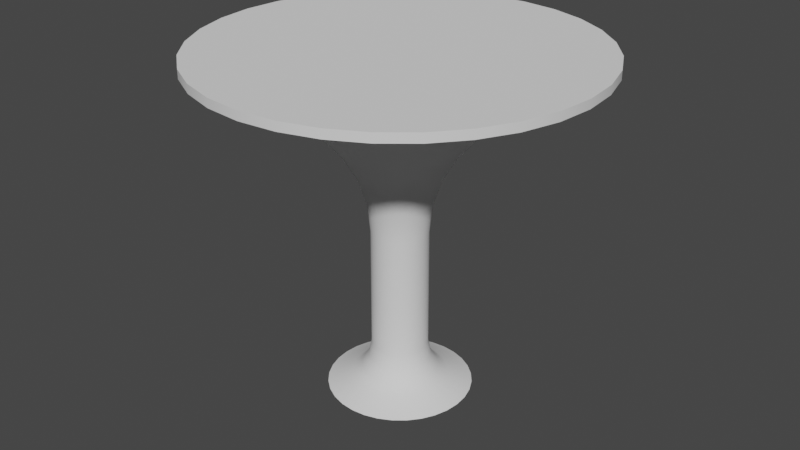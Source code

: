 # Source: roundtable.blend  (saved by Blender 2.90.8; exported with 4.5.12 LTS)
import bpy
from mathutils import Matrix  # noqa: F401  (used for matrix-valued properties, if any)

bpy.ops.wm.read_factory_settings(use_empty=True)
scene = bpy.context.scene
scene.name = 'Scene'

# ---- collections
col_collection = bpy.data.collections.new('Collection'); scene.collection.children.link(col_collection)

# ---- node groups
ng_auto_smooth = bpy.data.node_groups.new('Auto Smooth', 'GeometryNodeTree')
_s = ng_auto_smooth.interface.new_socket(name='Geometry', in_out='OUTPUT', socket_type='NodeSocketGeometry')
_s = ng_auto_smooth.interface.new_socket(name='Geometry', in_out='INPUT', socket_type='NodeSocketGeometry')
_s = ng_auto_smooth.interface.new_socket(name='Angle', in_out='INPUT', socket_type='NodeSocketFloat')
_s.subtype = 'ANGLE'
_s.min_value = 0.0
_s.max_value = 3.142
ng_auto_smooth.is_modifier = True
_N = ng_auto_smooth.nodes; _L = ng_auto_smooth.links
n0 = _N.new('NodeGroupOutput'); n0.name = 'Group Output'; n0.location = (480, -100)
n1 = _N.new('NodeGroupInput'); n1.name = 'Group Input'; n1.location = (-420, -300)
n2 = _N.new('NodeGroupInput'); n2.name = 'Group Input.001'; n2.location = (-60, -100)
n3 = _N.new('GeometryNodeSetShadeSmooth'); n3.name = 'Set Shade Smooth'; n3.location = (120, -100)
n3.domain = 'EDGE'
n4 = _N.new('GeometryNodeSetShadeSmooth'); n4.name = 'Set Shade Smooth.001'; n4.location = (300, -100)
n5 = _N.new('GeometryNodeInputMeshEdgeAngle'); n5.name = 'Edge Angle'; n5.location = (-420, -220)
n6 = _N.new('GeometryNodeInputEdgeSmooth'); n6.name = 'Is Edge Smooth'; n6.location = (-60, -160)
n7 = _N.new('GeometryNodeInputShadeSmooth'); n7.name = 'Is Face Smooth'; n7.location = (-240, -340)
n8 = _N.new('FunctionNodeBooleanMath'); n8.name = 'Boolean Math'; n8.location = (-60, -220)
n9 = _N.new('FunctionNodeCompare'); n9.name = 'Compare'; n9.location = (-240, -180)
n9.operation = 'LESS_EQUAL'
_L.new(n5.outputs[0], n9.inputs[0])
_L.new(n4.outputs[0], n0.inputs[0])
_L.new(n1.outputs[1], n9.inputs[1])
_L.new(n9.outputs[0], n8.inputs[0])
_L.new(n7.outputs[0], n8.inputs[1])
_L.new(n2.outputs[0], n3.inputs[0])
_L.new(n6.outputs[0], n3.inputs[1])
_L.new(n3.outputs[0], n4.inputs[0])
_L.new(n8.outputs[0], n3.inputs[2])
n0.is_active_output = True

# ---- world
world_world = bpy.data.worlds.new('World'); scene.world = world_world
world_world.use_nodes = True; world_world.node_tree.nodes.clear()
_N = world_world.node_tree.nodes; _L = world_world.node_tree.links
n0 = _N.new('ShaderNodeOutputWorld'); n0.name = 'World Output'; n0.location = (300, 300)
n1 = _N.new('ShaderNodeBackground'); n1.name = 'Background'; n1.location = (10, 300)
n1.inputs[0].default_value = (0.05088, 0.05088, 0.05088, 1.0)
_L.new(n1.outputs[0], n0.inputs[0])
n0.is_active_output = True
world_world.color = (0.05088, 0.05088, 0.05088)
world_world.use_sun_shadow = False
world_world.sun_shadow_jitter_overblur = 0.0

# ---- meshes
me_cylinder = bpy.data.meshes.new('Cylinder')
me_cylinder.from_pydata([(3.728e-08, 0.3765, 0.0), (0.0, 1.0, 1.796), (0.07345, 0.3693, 0.0), (0.1951, 0.9808, 1.796), (0.1441, 0.3478, 0.0), (0.3827, 0.9239, 1.796), (0.2092, 0.3131, 0.0), (0.5556, 0.8315, 1.796), (0.2662, 0.2662, 0.0), (0.7071, 0.7071, 1.796), (0.3131, 0.2092, 0.0), (0.8315, 0.5556, 1.796), (0.3478, 0.1441, 0.0), (0.9239, 0.3827, 1.796), (0.3693, 0.07345, 0.0), (0.9808, 0.1951, 1.796), (0.3765, 2.071e-07, 0.0), (1.0, 7.55e-08, 1.796), (0.3693, -0.07345, 0.0), (0.9808, -0.1951, 1.796), (0.3478, -0.1441, 0.0), (0.9239, -0.3827, 1.796), (0.3131, -0.2092, 0.0), (0.8315, -0.5556, 1.796), (0.2662, -0.2662, 0.0), (0.7071, -0.7071, 1.796), (0.2092, -0.3131, 0.0), (0.5556, -0.8315, 1.796), (0.1441, -0.3478, 0.0), (0.3827, -0.9239, 1.796), (0.07345, -0.3693, 0.0), (0.1951, -0.9808, 1.796), (-8.54e-08, -0.3765, 0.0), (-3.258e-07, -1.0, 1.796), (-0.07345, -0.3693, 0.0), (-0.1951, -0.9808, 1.796), (-0.1441, -0.3478, 0.0), (-0.3827, -0.9239, 1.796), (-0.2092, -0.313, 0.0), (-0.5556, -0.8315, 1.796), (-0.2662, -0.2662, 0.0), (-0.7071, -0.7071, 1.796), (-0.3131, -0.2092, 0.0), (-0.8315, -0.5556, 1.796), (-0.3478, -0.1441, 0.0), (-0.9239, -0.3827, 1.796), (-0.3693, -0.07345, 0.0), (-0.9808, -0.1951, 1.796), (-0.3765, 5.422e-07, 0.0), (-1.0, 9.656e-07, 1.796), (-0.3693, 0.07345, 0.0), (-0.9808, 0.1951, 1.796), (-0.3478, 0.1441, 0.0), (-0.9239, 0.3827, 1.796), (-0.3131, 0.2092, 0.0), (-0.8315, 0.5556, 1.796), (-0.2662, 0.2662, 0.0), (-0.7071, 0.7071, 1.796), (-0.2092, 0.3131, 0.0), (-0.5556, 0.8315, 1.796), (-0.1441, 0.3478, 0.0), (-0.3827, 0.9239, 1.796), (-0.07345, 0.3693, 0.0), (-0.1951, 0.9808, 1.796), (-8.078e-09, 0.1459, 0.5), (0.0, 1.0, 1.75), (0.1951, 0.9808, 1.75), (0.02846, 0.1431, 0.5), (0.3827, 0.9239, 1.75), (0.05583, 0.1348, 0.5), (0.5556, 0.8315, 1.75), (0.08106, 0.1213, 0.5), (0.7071, 0.7071, 1.75), (0.1032, 0.1032, 0.5), (0.8315, 0.5556, 1.75), (0.1213, 0.08106, 0.5), (0.9239, 0.3827, 1.75), (0.1348, 0.05584, 0.5), (0.9808, 0.1951, 1.75), (0.1431, 0.02846, 0.5), (1.0, 7.55e-08, 1.75), (0.1459, 1.983e-07, 0.5), (0.9808, -0.1951, 1.75), (0.1431, -0.02846, 0.5), (0.9239, -0.3827, 1.75), (0.1348, -0.05583, 0.5), (0.8315, -0.5556, 1.75), (0.1213, -0.08106, 0.5), (0.7071, -0.7071, 1.75), (0.1032, -0.1032, 0.5), (0.5556, -0.8315, 1.75), (0.08106, -0.1213, 0.5), (0.3827, -0.9239, 1.75), (0.05583, -0.1348, 0.5), (0.1951, -0.9808, 1.75), (0.02846, -0.1431, 0.5), (-3.258e-07, -1.0, 1.75), (-5.562e-08, -0.1459, 0.5), (-0.1951, -0.9808, 1.75), (-0.02846, -0.1431, 0.5), (-0.3827, -0.9239, 1.75), (-0.05583, -0.1348, 0.5), (-0.5556, -0.8315, 1.75), (-0.08106, -0.1213, 0.5), (-0.7071, -0.7071, 1.75), (-0.1032, -0.1032, 0.5), (-0.8315, -0.5556, 1.75), (-0.1213, -0.08106, 0.5), (-0.9239, -0.3827, 1.75), (-0.1348, -0.05583, 0.5), (-0.9808, -0.1951, 1.75), (-0.1431, -0.02846, 0.5), (-1.0, 9.656e-07, 1.75), (-0.1459, 3.281e-07, 0.5), (-0.9808, 0.1951, 1.75), (-0.1431, 0.02846, 0.5), (-0.9239, 0.3827, 1.75), (-0.1348, 0.05584, 0.5), (-0.8315, 0.5556, 1.75), (-0.1213, 0.08106, 0.5), (-0.7071, 0.7071, 1.75), (-0.1032, 0.1032, 0.5), (-0.5556, 0.8315, 1.75), (-0.08106, 0.1213, 0.5), (-0.3827, 0.9239, 1.75), (-0.05583, 0.1348, 0.5), (-0.1951, 0.9808, 1.75), (-0.02846, 0.1431, 0.5), (-3.36e-09, 0.8196, 1.692), (-8.078e-09, 0.1459, 0.8707), (-5.586e-09, 0.6855, 1.634), (-8.049e-09, 0.5447, 1.547), (-8.946e-09, 0.4068, 1.435), (-9.258e-09, 0.2913, 1.305), (-9.26e-09, 0.2089, 1.163), (-8.105e-09, 0.1613, 1.016), (0.02846, 0.1431, 0.8707), (0.1599, 0.8039, 1.692), (0.03147, 0.1582, 1.016), (0.04075, 0.2049, 1.163), (0.05683, 0.2857, 1.305), (0.07936, 0.399, 1.435), (0.1063, 0.5342, 1.547), (0.1337, 0.6723, 1.634), (0.05583, 0.1348, 0.8707), (0.3137, 0.7572, 1.692), (0.06173, 0.149, 1.016), (0.07994, 0.193, 1.163), (0.1115, 0.2691, 1.305), (0.1557, 0.3758, 1.435), (0.2084, 0.5032, 1.547), (0.2623, 0.6333, 1.634), (0.08106, 0.1213, 0.8707), (0.4554, 0.6815, 1.692), (0.08961, 0.1341, 1.016), (0.1161, 0.1737, 1.163), (0.1618, 0.2422, 1.305), (0.226, 0.3382, 1.435), (0.3026, 0.4529, 1.547), (0.3808, 0.57, 1.634), (0.1032, 0.1032, 0.8707), (0.5796, 0.5796, 1.692), (0.1141, 0.1141, 1.016), (0.1477, 0.1477, 1.163), (0.206, 0.206, 1.305), (0.2876, 0.2876, 1.435), (0.3851, 0.3851, 1.547), (0.4847, 0.4847, 1.634), (0.1213, 0.08106, 0.8707), (0.6815, 0.4554, 1.692), (0.1341, 0.08961, 1.016), (0.1737, 0.1161, 1.163), (0.2422, 0.1618, 1.305), (0.3382, 0.226, 1.435), (0.4529, 0.3026, 1.547), (0.57, 0.3808, 1.634), (0.1348, 0.05584, 0.8707), (0.7572, 0.3137, 1.692), (0.149, 0.06173, 1.016), (0.193, 0.07994, 1.163), (0.2691, 0.1115, 1.305), (0.3758, 0.1557, 1.435), (0.5032, 0.2084, 1.547), (0.6333, 0.2623, 1.634), (0.1431, 0.02846, 0.8707), (0.8039, 0.1599, 1.692), (0.1582, 0.03147, 1.016), (0.2049, 0.04075, 1.163), (0.2857, 0.05683, 1.305), (0.399, 0.07936, 1.435), (0.5342, 0.1063, 1.547), (0.6723, 0.1337, 1.634), (0.1459, 1.983e-07, 0.8707), (0.8196, 9.94e-08, 1.692), (0.1613, 1.956e-07, 1.016), (0.2089, 1.869e-07, 1.163), (0.2913, 1.744e-07, 1.305), (0.4068, 1.569e-07, 1.435), (0.5447, 1.362e-07, 1.547), (0.6855, 1.171e-07, 1.634), (0.1431, -0.02846, 0.8707), (0.8039, -0.1599, 1.692), (0.1582, -0.03147, 1.016), (0.2049, -0.04075, 1.163), (0.2857, -0.05683, 1.305), (0.399, -0.07936, 1.435), (0.5342, -0.1063, 1.547), (0.6723, -0.1337, 1.634), (0.1348, -0.05583, 0.8707), (0.7572, -0.3137, 1.692), (0.149, -0.06173, 1.016), (0.193, -0.07994, 1.163), (0.2691, -0.1115, 1.305), (0.3758, -0.1557, 1.435), (0.5032, -0.2084, 1.547), (0.6333, -0.2623, 1.634), (0.1213, -0.08106, 0.8707), (0.6815, -0.4554, 1.692), (0.1341, -0.08961, 1.016), (0.1737, -0.1161, 1.163), (0.2422, -0.1618, 1.305), (0.3382, -0.226, 1.435), (0.4529, -0.3026, 1.547), (0.57, -0.3808, 1.634), (0.1032, -0.1032, 0.8707), (0.5796, -0.5796, 1.692), (0.1141, -0.1141, 1.016), (0.1477, -0.1477, 1.163), (0.206, -0.206, 1.305), (0.2876, -0.2876, 1.435), (0.3851, -0.3851, 1.547), (0.4847, -0.4847, 1.634), (0.08106, -0.1213, 0.8707), (0.4554, -0.6815, 1.692), (0.08961, -0.1341, 1.016), (0.1161, -0.1737, 1.163), (0.1618, -0.2422, 1.305), (0.226, -0.3382, 1.435), (0.3026, -0.4529, 1.547), (0.3808, -0.57, 1.634), (0.05583, -0.1348, 0.8707), (0.3137, -0.7572, 1.692), (0.06173, -0.149, 1.016), (0.07994, -0.193, 1.163), (0.1115, -0.2691, 1.305), (0.1557, -0.3758, 1.435), (0.2084, -0.5032, 1.547), (0.2623, -0.6333, 1.634), (0.02846, -0.1431, 0.8707), (0.1599, -0.8039, 1.692), (0.03147, -0.1582, 1.016), (0.04075, -0.2049, 1.163), (0.05683, -0.2857, 1.305), (0.07936, -0.399, 1.435), (0.1063, -0.5342, 1.547), (0.1337, -0.6723, 1.634), (-5.562e-08, -0.1459, 0.8707), (-2.704e-07, -0.8196, 1.692), (-6.074e-08, -0.1613, 1.016), (-7.63e-08, -0.2089, 1.163), (-1.037e-07, -0.2913, 1.305), (-1.411e-07, -0.4068, 1.435), (-1.847e-07, -0.5447, 1.547), (-2.288e-07, -0.6855, 1.634), (-0.02846, -0.1431, 0.8707), (-0.1599, -0.8039, 1.692), (-0.03147, -0.1582, 1.016), (-0.04075, -0.2049, 1.163), (-0.05683, -0.2857, 1.305), (-0.07936, -0.399, 1.435), (-0.1063, -0.5342, 1.547), (-0.1337, -0.6723, 1.634), (-0.05583, -0.1348, 0.8707), (-0.3137, -0.7572, 1.692), (-0.06173, -0.149, 1.016), (-0.07994, -0.193, 1.163), (-0.1115, -0.2691, 1.305), (-0.1557, -0.3758, 1.435), (-0.2084, -0.5032, 1.547), (-0.2623, -0.6333, 1.634), (-0.08106, -0.1213, 0.8707), (-0.4554, -0.6815, 1.692), (-0.08961, -0.1341, 1.016), (-0.1161, -0.1737, 1.163), (-0.1618, -0.2422, 1.305), (-0.226, -0.3382, 1.435), (-0.3026, -0.4529, 1.547), (-0.3808, -0.57, 1.634), (-0.1032, -0.1032, 0.8707), (-0.5796, -0.5796, 1.692), (-0.1141, -0.1141, 1.016), (-0.1477, -0.1477, 1.163), (-0.206, -0.206, 1.305), (-0.2876, -0.2876, 1.435), (-0.3851, -0.3851, 1.547), (-0.4847, -0.4847, 1.634), (-0.1213, -0.08106, 0.8707), (-0.6815, -0.4554, 1.692), (-0.1341, -0.08961, 1.016), (-0.1737, -0.1161, 1.163), (-0.2422, -0.1618, 1.305), (-0.3382, -0.226, 1.435), (-0.4529, -0.3026, 1.547), (-0.57, -0.3808, 1.634), (-0.1348, -0.05583, 0.8707), (-0.7572, -0.3137, 1.692), (-0.149, -0.06173, 1.016), (-0.193, -0.07994, 1.163), (-0.2691, -0.1115, 1.305), (-0.3758, -0.1557, 1.435), (-0.5032, -0.2084, 1.547), (-0.6333, -0.2623, 1.634), (-0.1431, -0.02846, 0.8707), (-0.8039, -0.1599, 1.692), (-0.1582, -0.03147, 1.016), (-0.2049, -0.04075, 1.163), (-0.2857, -0.05683, 1.305), (-0.399, -0.07936, 1.435), (-0.5342, -0.1063, 1.547), (-0.6723, -0.1337, 1.634), (-0.1459, 3.281e-07, 0.8707), (-0.8196, 8.289e-07, 1.692), (-0.1613, 3.391e-07, 1.016), (-0.2089, 3.733e-07, 1.163), (-0.2913, 4.334e-07, 1.305), (-0.4068, 5.189e-07, 1.435), (-0.5447, 6.208e-07, 1.547), (-0.6855, 7.277e-07, 1.634), (-0.1431, 0.02846, 0.8707), (-0.8039, 0.1599, 1.692), (-0.1582, 0.03147, 1.016), (-0.2049, 0.04076, 1.163), (-0.2857, 0.05683, 1.305), (-0.399, 0.07936, 1.435), (-0.5342, 0.1063, 1.547), (-0.6723, 0.1337, 1.634), (-0.1348, 0.05584, 0.8707), (-0.7572, 0.3137, 1.692), (-0.149, 0.06173, 1.016), (-0.193, 0.07994, 1.163), (-0.2691, 0.1115, 1.305), (-0.3758, 0.1557, 1.435), (-0.5032, 0.2084, 1.547), (-0.6333, 0.2623, 1.634), (-0.1213, 0.08106, 0.8707), (-0.6815, 0.4554, 1.692), (-0.1341, 0.08961, 1.016), (-0.1737, 0.1161, 1.163), (-0.2422, 0.1618, 1.305), (-0.3382, 0.226, 1.435), (-0.4529, 0.3026, 1.547), (-0.57, 0.3808, 1.634), (-0.1032, 0.1032, 0.8707), (-0.5796, 0.5796, 1.692), (-0.1141, 0.1141, 1.016), (-0.1477, 0.1477, 1.163), (-0.206, 0.206, 1.305), (-0.2876, 0.2876, 1.435), (-0.3851, 0.3851, 1.547), (-0.4847, 0.4847, 1.634), (-0.08106, 0.1213, 0.8707), (-0.4554, 0.6815, 1.692), (-0.08961, 0.1341, 1.016), (-0.1161, 0.1737, 1.163), (-0.1618, 0.2422, 1.305), (-0.226, 0.3382, 1.435), (-0.3026, 0.4529, 1.547), (-0.3808, 0.57, 1.634), (-0.05583, 0.1348, 0.8707), (-0.3137, 0.7572, 1.692), (-0.06173, 0.149, 1.016), (-0.07994, 0.193, 1.163), (-0.1115, 0.2691, 1.305), (-0.1557, 0.3758, 1.435), (-0.2084, 0.5032, 1.547), (-0.2623, 0.6333, 1.634), (-0.02846, 0.1431, 0.8707), (-0.1599, 0.8039, 1.692), (-0.03147, 0.1582, 1.016), (-0.04075, 0.2049, 1.163), (-0.05683, 0.2857, 1.305), (-0.07936, 0.399, 1.435), (-0.1063, 0.5342, 1.547), (-0.1337, 0.6723, 1.634), (-8.078e-09, 0.1459, 0.2395), (1.217e-08, 0.2491, 0.05307), (-5.512e-09, 0.1589, 0.1645), (1.646e-09, 0.196, 0.09631), (0.0486, 0.2443, 0.05307), (0.02846, 0.1431, 0.2395), (0.03825, 0.1923, 0.09631), (0.03101, 0.1559, 0.1645), (0.09534, 0.2302, 0.05307), (0.05583, 0.1348, 0.2395), (0.07502, 0.1811, 0.09631), (0.06082, 0.1468, 0.1645), (0.1384, 0.2071, 0.05307), (0.08106, 0.1213, 0.2395), (0.1089, 0.163, 0.09631), (0.0883, 0.1322, 0.1645), (0.1762, 0.1762, 0.05307), (0.1032, 0.1032, 0.2395), (0.1386, 0.1386, 0.09631), (0.1124, 0.1124, 0.1645), (0.2071, 0.1384, 0.05307), (0.1213, 0.08106, 0.2395), (0.163, 0.1089, 0.09631), (0.1322, 0.0883, 0.1645), (0.2302, 0.09534, 0.05307), (0.1348, 0.05584, 0.2395), (0.1811, 0.07502, 0.09631), (0.1468, 0.06082, 0.1645), (0.2443, 0.0486, 0.05307), (0.1431, 0.02846, 0.2395), (0.1923, 0.03825, 0.09631), (0.1559, 0.03101, 0.1645), (0.2491, 2.022e-07, 0.05307), (0.1459, 1.983e-07, 0.2395), (0.196, 2.001e-07, 0.09631), (0.1589, 1.988e-07, 0.1645), (0.2443, -0.0486, 0.05307), (0.1431, -0.02846, 0.2395), (0.1923, -0.03825, 0.09631), (0.1559, -0.03101, 0.1645), (0.2302, -0.09534, 0.05307), (0.1348, -0.05583, 0.2395), (0.1811, -0.07502, 0.09631), (0.1468, -0.06082, 0.1645), (0.2071, -0.1384, 0.05307), (0.1213, -0.08106, 0.2395), (0.163, -0.1089, 0.09631), (0.1322, -0.0883, 0.1645), (0.1762, -0.1762, 0.05307), (0.1032, -0.1032, 0.2395), (0.1386, -0.1386, 0.09631), (0.1124, -0.1124, 0.1645), (0.1384, -0.2071, 0.05307), (0.08106, -0.1213, 0.2395), (0.1089, -0.163, 0.09631), (0.0883, -0.1322, 0.1645), (0.09534, -0.2302, 0.05307), (0.05583, -0.1348, 0.2395), (0.07502, -0.1811, 0.09631), (0.06082, -0.1468, 0.1645), (0.0486, -0.2443, 0.05307), (0.02846, -0.1431, 0.2395), (0.03825, -0.1923, 0.09631), (0.03101, -0.1559, 0.1645), (-6.901e-08, -0.2491, 0.05307), (-5.562e-08, -0.1459, 0.2395), (-6.219e-08, -0.196, 0.09631), (-5.733e-08, -0.1589, 0.1645), (-0.0486, -0.2443, 0.05307), (-0.02846, -0.1431, 0.2395), (-0.03825, -0.1923, 0.09631), (-0.03101, -0.1559, 0.1645), (-0.09534, -0.2302, 0.05307), (-0.05583, -0.1348, 0.2395), (-0.07502, -0.1811, 0.09631), (-0.06082, -0.1468, 0.1645), (-0.1384, -0.2071, 0.05307), (-0.08106, -0.1213, 0.2395), (-0.1089, -0.163, 0.09631), (-0.0883, -0.1322, 0.1645), (-0.1762, -0.1762, 0.05307), (-0.1032, -0.1032, 0.2395), (-0.1386, -0.1386, 0.09631), (-0.1124, -0.1124, 0.1645), (-0.2071, -0.1384, 0.05307), (-0.1213, -0.08106, 0.2395), (-0.163, -0.1089, 0.09631), (-0.1322, -0.0883, 0.1645), (-0.2302, -0.09534, 0.05307), (-0.1348, -0.05583, 0.2395), (-0.1811, -0.07502, 0.09631), (-0.1468, -0.06082, 0.1645), (-0.2443, -0.0486, 0.05307), (-0.1431, -0.02846, 0.2395), (-0.1923, -0.03825, 0.09631), (-0.1559, -0.03101, 0.1645), (-0.2491, 4.239e-07, 0.05307), (-0.1459, 3.281e-07, 0.2395), (-0.196, 3.746e-07, 0.09631), (-0.1589, 3.402e-07, 0.1645), (-0.2443, 0.0486, 0.05307), (-0.1431, 0.02846, 0.2395), (-0.1923, 0.03825, 0.09631), (-0.1559, 0.03101, 0.1645), (-0.2302, 0.09534, 0.05307), (-0.1348, 0.05584, 0.2395), (-0.1811, 0.07502, 0.09631), (-0.1468, 0.06082, 0.1645), (-0.2071, 0.1384, 0.05307), (-0.1213, 0.08106, 0.2395), (-0.163, 0.1089, 0.09631), (-0.1322, 0.0883, 0.1645), (-0.1762, 0.1762, 0.05307), (-0.1032, 0.1032, 0.2395), (-0.1386, 0.1386, 0.09631), (-0.1124, 0.1124, 0.1645), (-0.1384, 0.2071, 0.05307), (-0.08106, 0.1213, 0.2395), (-0.1089, 0.163, 0.09631), (-0.0883, 0.1322, 0.1645), (-0.09534, 0.2302, 0.05307), (-0.05583, 0.1348, 0.2395), (-0.07502, 0.1811, 0.09631), (-0.06082, 0.1468, 0.1645), (-0.0486, 0.2443, 0.05307), (-0.02846, 0.1431, 0.2395), (-0.03825, 0.1923, 0.09631), (-0.03101, 0.1559, 0.1645)], [], [(65, 1, 3, 66), (66, 3, 5, 68), (68, 5, 7, 70), (70, 7, 9, 72), (72, 9, 11, 74), (74, 11, 13, 76), (76, 13, 15, 78), (78, 15, 17, 80), (80, 17, 19, 82), (82, 19, 21, 84), (84, 21, 23, 86), (86, 23, 25, 88), (88, 25, 27, 90), (90, 27, 29, 92), (92, 29, 31, 94), (94, 31, 33, 96), (96, 33, 35, 98), (98, 35, 37, 100), (100, 37, 39, 102), (102, 39, 41, 104), (104, 41, 43, 106), (106, 43, 45, 108), (108, 45, 47, 110), (110, 47, 49, 112), (112, 49, 51, 114), (114, 51, 53, 116), (116, 53, 55, 118), (118, 55, 57, 120), (120, 57, 59, 122), (122, 59, 61, 124), (3, 1, 63, 61, 59, 57, 55, 53, 51, 49, 47, 45, 43, 41, 39, 37, 35, 33, 31, 29, 27, 25, 23, 21, 19, 17, 15, 13, 11, 9, 7, 5), (124, 61, 63, 126), (126, 63, 1, 65), (0, 2, 4, 6, 8, 10, 12, 14, 16, 18, 20, 22, 24, 26, 28, 30, 32, 34, 36, 38, 40, 42, 44, 46, 48, 50, 52, 54, 56, 58, 60, 62), (384, 64, 67, 389), (2, 388, 392, 4), (128, 65, 66, 137), (137, 66, 68, 145), (505, 125, 127, 509), (368, 376, 127, 125), (501, 123, 125, 505), (60, 504, 508, 62), (369, 124, 126, 377), (360, 368, 125, 123), (497, 121, 123, 501), (58, 500, 504, 60), (361, 122, 124, 369), (352, 360, 123, 121), (493, 119, 121, 497), (56, 496, 500, 58), (353, 120, 122, 361), (344, 352, 121, 119), (489, 117, 119, 493), (54, 492, 496, 56), (345, 118, 120, 353), (336, 344, 119, 117), (485, 115, 117, 489), (52, 488, 492, 54), (337, 116, 118, 345), (328, 336, 117, 115), (481, 113, 115, 485), (50, 484, 488, 52), (329, 114, 116, 337), (320, 328, 115, 113), (477, 111, 113, 481), (48, 480, 484, 50), (321, 112, 114, 329), (312, 320, 113, 111), (473, 109, 111, 477), (46, 476, 480, 48), (313, 110, 112, 321), (304, 312, 111, 109), (469, 107, 109, 473), (44, 472, 476, 46), (305, 108, 110, 313), (296, 304, 109, 107), (465, 105, 107, 469), (42, 468, 472, 44), (297, 106, 108, 305), (288, 296, 107, 105), (461, 103, 105, 465), (40, 464, 468, 42), (289, 104, 106, 297), (280, 288, 105, 103), (457, 101, 103, 461), (38, 460, 464, 40), (281, 102, 104, 289), (272, 280, 103, 101), (453, 99, 101, 457), (36, 456, 460, 38), (273, 100, 102, 281), (264, 272, 101, 99), (449, 97, 99, 453), (34, 452, 456, 36), (265, 98, 100, 273), (256, 264, 99, 97), (445, 95, 97, 449), (32, 448, 452, 34), (257, 96, 98, 265), (248, 256, 97, 95), (441, 93, 95, 445), (30, 444, 448, 32), (249, 94, 96, 257), (240, 248, 95, 93), (437, 91, 93, 441), (28, 440, 444, 30), (241, 92, 94, 249), (232, 240, 93, 91), (433, 89, 91, 437), (26, 436, 440, 28), (233, 90, 92, 241), (224, 232, 91, 89), (429, 87, 89, 433), (24, 432, 436, 26), (225, 88, 90, 233), (216, 224, 89, 87), (425, 85, 87, 429), (22, 428, 432, 24), (217, 86, 88, 225), (208, 216, 87, 85), (421, 83, 85, 425), (20, 424, 428, 22), (209, 84, 86, 217), (200, 208, 85, 83), (417, 81, 83, 421), (18, 420, 424, 20), (201, 82, 84, 209), (192, 200, 83, 81), (413, 79, 81, 417), (16, 416, 420, 18), (193, 80, 82, 201), (184, 192, 81, 79), (409, 77, 79, 413), (14, 412, 416, 16), (185, 78, 80, 193), (176, 184, 79, 77), (405, 75, 77, 409), (12, 408, 412, 14), (177, 76, 78, 185), (168, 176, 77, 75), (401, 73, 75, 405), (10, 404, 408, 12), (169, 74, 76, 177), (160, 168, 75, 73), (397, 71, 73, 401), (8, 400, 404, 10), (161, 72, 74, 169), (152, 160, 73, 71), (393, 69, 71, 397), (6, 396, 400, 8), (153, 70, 72, 161), (144, 152, 71, 69), (389, 67, 69, 393), (4, 392, 396, 6), (145, 68, 70, 153), (136, 144, 69, 67), (62, 508, 385, 0), (509, 127, 64, 384), (376, 129, 64, 127), (377, 126, 65, 128), (377, 128, 130, 383), (383, 130, 131, 382), (382, 131, 132, 381), (381, 132, 133, 380), (380, 133, 134, 379), (379, 134, 135, 378), (378, 135, 129, 376), (369, 377, 383, 375), (375, 383, 382, 374), (374, 382, 381, 373), (373, 381, 380, 372), (372, 380, 379, 371), (371, 379, 378, 370), (370, 378, 376, 368), (361, 369, 375, 367), (367, 375, 374, 366), (366, 374, 373, 365), (365, 373, 372, 364), (364, 372, 371, 363), (363, 371, 370, 362), (362, 370, 368, 360), (353, 361, 367, 359), (359, 367, 366, 358), (358, 366, 365, 357), (357, 365, 364, 356), (356, 364, 363, 355), (355, 363, 362, 354), (354, 362, 360, 352), (345, 353, 359, 351), (351, 359, 358, 350), (350, 358, 357, 349), (349, 357, 356, 348), (348, 356, 355, 347), (347, 355, 354, 346), (346, 354, 352, 344), (337, 345, 351, 343), (343, 351, 350, 342), (342, 350, 349, 341), (341, 349, 348, 340), (340, 348, 347, 339), (339, 347, 346, 338), (338, 346, 344, 336), (329, 337, 343, 335), (335, 343, 342, 334), (334, 342, 341, 333), (333, 341, 340, 332), (332, 340, 339, 331), (331, 339, 338, 330), (330, 338, 336, 328), (321, 329, 335, 327), (327, 335, 334, 326), (326, 334, 333, 325), (325, 333, 332, 324), (324, 332, 331, 323), (323, 331, 330, 322), (322, 330, 328, 320), (313, 321, 327, 319), (319, 327, 326, 318), (318, 326, 325, 317), (317, 325, 324, 316), (316, 324, 323, 315), (315, 323, 322, 314), (314, 322, 320, 312), (305, 313, 319, 311), (311, 319, 318, 310), (310, 318, 317, 309), (309, 317, 316, 308), (308, 316, 315, 307), (307, 315, 314, 306), (306, 314, 312, 304), (297, 305, 311, 303), (303, 311, 310, 302), (302, 310, 309, 301), (301, 309, 308, 300), (300, 308, 307, 299), (299, 307, 306, 298), (298, 306, 304, 296), (289, 297, 303, 295), (295, 303, 302, 294), (294, 302, 301, 293), (293, 301, 300, 292), (292, 300, 299, 291), (291, 299, 298, 290), (290, 298, 296, 288), (281, 289, 295, 287), (287, 295, 294, 286), (286, 294, 293, 285), (285, 293, 292, 284), (284, 292, 291, 283), (283, 291, 290, 282), (282, 290, 288, 280), (273, 281, 287, 279), (279, 287, 286, 278), (278, 286, 285, 277), (277, 285, 284, 276), (276, 284, 283, 275), (275, 283, 282, 274), (274, 282, 280, 272), (265, 273, 279, 271), (271, 279, 278, 270), (270, 278, 277, 269), (269, 277, 276, 268), (268, 276, 275, 267), (267, 275, 274, 266), (266, 274, 272, 264), (257, 265, 271, 263), (263, 271, 270, 262), (262, 270, 269, 261), (261, 269, 268, 260), (260, 268, 267, 259), (259, 267, 266, 258), (258, 266, 264, 256), (249, 257, 263, 255), (255, 263, 262, 254), (254, 262, 261, 253), (253, 261, 260, 252), (252, 260, 259, 251), (251, 259, 258, 250), (250, 258, 256, 248), (241, 249, 255, 247), (247, 255, 254, 246), (246, 254, 253, 245), (245, 253, 252, 244), (244, 252, 251, 243), (243, 251, 250, 242), (242, 250, 248, 240), (233, 241, 247, 239), (239, 247, 246, 238), (238, 246, 245, 237), (237, 245, 244, 236), (236, 244, 243, 235), (235, 243, 242, 234), (234, 242, 240, 232), (225, 233, 239, 231), (231, 239, 238, 230), (230, 238, 237, 229), (229, 237, 236, 228), (228, 236, 235, 227), (227, 235, 234, 226), (226, 234, 232, 224), (217, 225, 231, 223), (223, 231, 230, 222), (222, 230, 229, 221), (221, 229, 228, 220), (220, 228, 227, 219), (219, 227, 226, 218), (218, 226, 224, 216), (209, 217, 223, 215), (215, 223, 222, 214), (214, 222, 221, 213), (213, 221, 220, 212), (212, 220, 219, 211), (211, 219, 218, 210), (210, 218, 216, 208), (201, 209, 215, 207), (207, 215, 214, 206), (206, 214, 213, 205), (205, 213, 212, 204), (204, 212, 211, 203), (203, 211, 210, 202), (202, 210, 208, 200), (193, 201, 207, 199), (199, 207, 206, 198), (198, 206, 205, 197), (197, 205, 204, 196), (196, 204, 203, 195), (195, 203, 202, 194), (194, 202, 200, 192), (185, 193, 199, 191), (191, 199, 198, 190), (190, 198, 197, 189), (189, 197, 196, 188), (188, 196, 195, 187), (187, 195, 194, 186), (186, 194, 192, 184), (177, 185, 191, 183), (183, 191, 190, 182), (182, 190, 189, 181), (181, 189, 188, 180), (180, 188, 187, 179), (179, 187, 186, 178), (178, 186, 184, 176), (169, 177, 183, 175), (175, 183, 182, 174), (174, 182, 181, 173), (173, 181, 180, 172), (172, 180, 179, 171), (171, 179, 178, 170), (170, 178, 176, 168), (161, 169, 175, 167), (167, 175, 174, 166), (166, 174, 173, 165), (165, 173, 172, 164), (164, 172, 171, 163), (163, 171, 170, 162), (162, 170, 168, 160), (153, 161, 167, 159), (159, 167, 166, 158), (158, 166, 165, 157), (157, 165, 164, 156), (156, 164, 163, 155), (155, 163, 162, 154), (154, 162, 160, 152), (145, 153, 159, 151), (151, 159, 158, 150), (150, 158, 157, 149), (149, 157, 156, 148), (148, 156, 155, 147), (147, 155, 154, 146), (146, 154, 152, 144), (137, 145, 151, 143), (143, 151, 150, 142), (142, 150, 149, 141), (141, 149, 148, 140), (140, 148, 147, 139), (139, 147, 146, 138), (138, 146, 144, 136), (128, 137, 143, 130), (130, 143, 142, 131), (131, 142, 141, 132), (132, 141, 140, 133), (133, 140, 139, 134), (134, 139, 138, 135), (135, 138, 136, 129), (64, 129, 136, 67), (509, 384, 386, 511), (511, 386, 387, 510), (510, 387, 385, 508), (505, 509, 511, 507), (507, 511, 510, 506), (506, 510, 508, 504), (501, 505, 507, 503), (503, 507, 506, 502), (502, 506, 504, 500), (497, 501, 503, 499), (499, 503, 502, 498), (498, 502, 500, 496), (493, 497, 499, 495), (495, 499, 498, 494), (494, 498, 496, 492), (489, 493, 495, 491), (491, 495, 494, 490), (490, 494, 492, 488), (485, 489, 491, 487), (487, 491, 490, 486), (486, 490, 488, 484), (481, 485, 487, 483), (483, 487, 486, 482), (482, 486, 484, 480), (477, 481, 483, 479), (479, 483, 482, 478), (478, 482, 480, 476), (473, 477, 479, 475), (475, 479, 478, 474), (474, 478, 476, 472), (469, 473, 475, 471), (471, 475, 474, 470), (470, 474, 472, 468), (465, 469, 471, 467), (467, 471, 470, 466), (466, 470, 468, 464), (461, 465, 467, 463), (463, 467, 466, 462), (462, 466, 464, 460), (457, 461, 463, 459), (459, 463, 462, 458), (458, 462, 460, 456), (453, 457, 459, 455), (455, 459, 458, 454), (454, 458, 456, 452), (449, 453, 455, 451), (451, 455, 454, 450), (450, 454, 452, 448), (445, 449, 451, 447), (447, 451, 450, 446), (446, 450, 448, 444), (441, 445, 447, 443), (443, 447, 446, 442), (442, 446, 444, 440), (437, 441, 443, 439), (439, 443, 442, 438), (438, 442, 440, 436), (433, 437, 439, 435), (435, 439, 438, 434), (434, 438, 436, 432), (429, 433, 435, 431), (431, 435, 434, 430), (430, 434, 432, 428), (425, 429, 431, 427), (427, 431, 430, 426), (426, 430, 428, 424), (421, 425, 427, 423), (423, 427, 426, 422), (422, 426, 424, 420), (417, 421, 423, 419), (419, 423, 422, 418), (418, 422, 420, 416), (413, 417, 419, 415), (415, 419, 418, 414), (414, 418, 416, 412), (409, 413, 415, 411), (411, 415, 414, 410), (410, 414, 412, 408), (405, 409, 411, 407), (407, 411, 410, 406), (406, 410, 408, 404), (401, 405, 407, 403), (403, 407, 406, 402), (402, 406, 404, 400), (397, 401, 403, 399), (399, 403, 402, 398), (398, 402, 400, 396), (393, 397, 399, 395), (395, 399, 398, 394), (394, 398, 396, 392), (389, 393, 395, 391), (391, 395, 394, 390), (390, 394, 392, 388), (384, 389, 391, 386), (386, 391, 390, 387), (387, 390, 388, 385), (0, 385, 388, 2)])
me_cylinder.polygons.foreach_set('use_smooth', [True] * 482)
_uv = me_cylinder.uv_layers.new(name='UVMap')
_uv.uv.foreach_set('vector', [0.9867, 0.5931, 0.9992, 0.5931, 0.9988, 0.637, 0.9863, 0.637, 0.9863, 0.637, 0.9988, 0.637, 0.998, 0.6783, 0.9855, 0.6783, 0.9855, 0.6783, 0.998, 0.6783, 0.9969, 0.7156, 0.9844, 0.7156, 0.9844, 0.7156, 0.9969, 0.7156, 0.9955, 0.7472, 0.983, 0.7472, 0.9908, 0.3042, 0.9783, 0.3042, 0.9772, 0.267, 0.9897, 0.267, 0.9897, 0.267, 0.9772, 0.267, 0.9764, 0.2257, 0.9889, 0.2257, 0.9889, 0.2257, 0.9764, 0.2257, 0.976, 0.1818, 0.9885, 0.1818, 0.9885, 0.1818, 0.976, 0.1818, 0.976, 0.137, 0.9885, 0.137, 0.9885, 0.137, 0.976, 0.137, 0.9764, 0.09307, 0.9889, 0.09307, 0.9889, 0.09307, 0.9764, 0.09307, 0.9772, 0.05171, 0.9897, 0.05171, 0.9897, 0.05171, 0.9772, 0.05171, 0.9783, 0.01449, 0.9908, 0.01449, 0.9813, 0.7472, 0.9689, 0.7472, 0.9674, 0.7156, 0.9799, 0.7156, 0.9799, 0.7156, 0.9674, 0.7156, 0.9663, 0.6783, 0.9788, 0.6783, 0.9788, 0.6783, 0.9663, 0.6783, 0.9655, 0.637, 0.978, 0.637, 0.978, 0.637, 0.9655, 0.637, 0.9651, 0.5931, 0.9776, 0.5931, 0.9776, 0.5931, 0.9651, 0.5931, 0.9651, 0.5483, 0.9776, 0.5483, 0.9776, 0.5483, 0.9651, 0.5483, 0.9655, 0.5044, 0.978, 0.5044, 0.978, 0.5044, 0.9655, 0.5044, 0.9663, 0.463, 0.9788, 0.463, 0.9788, 0.463, 0.9663, 0.463, 0.9674, 0.4258, 0.9799, 0.4258, 0.9799, 0.4258, 0.9674, 0.4258, 0.9689, 0.3942, 0.9813, 0.3942, 0.9598, 0.01449, 0.9722, 0.01449, 0.9734, 0.05171, 0.9609, 0.05171, 0.9609, 0.05171, 0.9734, 0.05171, 0.9741, 0.09307, 0.9617, 0.09307, 0.9617, 0.09307, 0.9741, 0.09307, 0.9745, 0.137, 0.962, 0.137, 0.962, 0.137, 0.9745, 0.137, 0.9745, 0.1818, 0.962, 0.1818, 0.962, 0.1818, 0.9745, 0.1818, 0.9741, 0.2257, 0.9617, 0.2257, 0.9617, 0.2257, 0.9741, 0.2257, 0.9734, 0.267, 0.9609, 0.267, 0.9609, 0.267, 0.9734, 0.267, 0.9722, 0.3042, 0.9598, 0.3042, 0.983, 0.3942, 0.9955, 0.3942, 0.9969, 0.4258, 0.9844, 0.4258, 0.9844, 0.4258, 0.9969, 0.4258, 0.998, 0.463, 0.9855, 0.463, 0.9855, 0.463, 0.998, 0.463, 0.9988, 0.5044, 0.9863, 0.5044, 0.2724, 0.9773, 0.2198, 0.9685, 0.1703, 0.9514, 0.1258, 0.9265, 0.08792, 0.8949, 0.05815, 0.8577, 0.03765, 0.8163, 0.0272, 0.7724, 0.0272, 0.7276, 0.03765, 0.6837, 0.05815, 0.6423, 0.08792, 0.6051, 0.1258, 0.5735, 0.1703, 0.5486, 0.2198, 0.5315, 0.2724, 0.5227, 0.326, 0.5227, 0.3785, 0.5315, 0.428, 0.5486, 0.4725, 0.5735, 0.5104, 0.6051, 0.5402, 0.6423, 0.5607, 0.6837, 0.5712, 0.7276, 0.5712, 0.7724, 0.5607, 0.8163, 0.5402, 0.8577, 0.5104, 0.8949, 0.4725, 0.9265, 0.428, 0.9514, 0.3785, 0.9685, 0.326, 0.9773, 0.9863, 0.5044, 0.9988, 0.5044, 0.9992, 0.5483, 0.9867, 0.5483, 0.9867, 0.5483, 0.9992, 0.5483, 0.9992, 0.5931, 0.9867, 0.5931, 0.8165, 0.01185, 0.8363, 0.008557, 0.8565, 0.008557, 0.8762, 0.01185, 0.8949, 0.0183, 0.9117, 0.02766, 0.9259, 0.03958, 0.9371, 0.05359, 0.9448, 0.06917, 0.9488, 0.0857, 0.9488, 0.1026, 0.9448, 0.1191, 0.9371, 0.1347, 0.9259, 0.1487, 0.9117, 0.1606, 0.8949, 0.17, 0.8762, 0.1764, 0.8565, 0.1797, 0.8363, 0.1797, 0.8165, 0.1764, 0.7979, 0.17, 0.7811, 0.1606, 0.7668, 0.1487, 0.7556, 0.1347, 0.7479, 0.1191, 0.744, 0.1026, 0.744, 0.0857, 0.7479, 0.06917, 0.7556, 0.05359, 0.7668, 0.03958, 0.7811, 0.02766, 0.7979, 0.0183, 0.6689, 0.6293, 0.6691, 0.5698, 0.6768, 0.5699, 0.6765, 0.6294, 0.7811, 0.3488, 0.8032, 0.3264, 0.8143, 0.3326, 0.7979, 0.3582, 0.07626, 0.2683, 0.0272, 0.2724, 0.0272, 0.2276, 0.07626, 0.2317, 0.07626, 0.2317, 0.0272, 0.2276, 0.03765, 0.1837, 0.08482, 0.1957, 0.6534, 0.6293, 0.6536, 0.5698, 0.6613, 0.5698, 0.661, 0.6293, 0.654, 0.4852, 0.6617, 0.4852, 0.6613, 0.5698, 0.6536, 0.5698, 0.6462, 0.6294, 0.6464, 0.5699, 0.6536, 0.5698, 0.6534, 0.6293, 0.7479, 0.3073, 0.7812, 0.2989, 0.7863, 0.3092, 0.7556, 0.3229, 0.1016, 0.3382, 0.05815, 0.3577, 0.03765, 0.3163, 0.08482, 0.3043, 0.6468, 0.4853, 0.654, 0.4852, 0.6536, 0.5698, 0.6464, 0.5699, 0.6397, 0.6295, 0.6399, 0.57, 0.6464, 0.5699, 0.6462, 0.6294, 0.744, 0.2908, 0.7786, 0.288, 0.7812, 0.2989, 0.7479, 0.3073, 0.126, 0.3687, 0.08792, 0.3949, 0.05815, 0.3577, 0.1016, 0.3382, 0.6403, 0.4854, 0.6468, 0.4853, 0.6464, 0.5699, 0.6399, 0.57, 0.6341, 0.6296, 0.6344, 0.5702, 0.6399, 0.57, 0.6397, 0.6295, 0.744, 0.2739, 0.7786, 0.2768, 0.7786, 0.288, 0.744, 0.2908, 0.1571, 0.3947, 0.1258, 0.4265, 0.08792, 0.3949, 0.126, 0.3687, 0.6348, 0.4856, 0.6403, 0.4854, 0.6399, 0.57, 0.6344, 0.5702, 0.9255, 0.6671, 0.9255, 0.6077, 0.932, 0.6078, 0.932, 0.6673, 0.7479, 0.2574, 0.7812, 0.2659, 0.7786, 0.2768, 0.744, 0.2739, 0.1936, 0.4151, 0.1703, 0.4514, 0.1258, 0.4265, 0.1571, 0.3947, 0.9255, 0.5231, 0.932, 0.5232, 0.932, 0.6078, 0.9255, 0.6077, 0.9182, 0.667, 0.9182, 0.6076, 0.9255, 0.6077, 0.9255, 0.6671, 0.7556, 0.2418, 0.7863, 0.2556, 0.7812, 0.2659, 0.7479, 0.2574, 0.2342, 0.4291, 0.2198, 0.4685, 0.1703, 0.4514, 0.1936, 0.4151, 0.9182, 0.523, 0.9255, 0.5231, 0.9255, 0.6077, 0.9182, 0.6076, 0.9106, 0.667, 0.9106, 0.6075, 0.9182, 0.6076, 0.9182, 0.667, 0.7668, 0.2278, 0.7937, 0.2463, 0.7863, 0.2556, 0.7556, 0.2418, 0.2772, 0.4363, 0.2724, 0.4773, 0.2198, 0.4685, 0.2342, 0.4291, 0.9106, 0.5229, 0.9182, 0.523, 0.9182, 0.6076, 0.9106, 0.6075, 0.9028, 0.667, 0.9028, 0.6075, 0.9106, 0.6075, 0.9106, 0.667, 0.7811, 0.2159, 0.8032, 0.2384, 0.7937, 0.2463, 0.7668, 0.2278, 0.3211, 0.4363, 0.326, 0.4773, 0.2724, 0.4773, 0.2772, 0.4363, 0.9028, 0.5229, 0.9106, 0.5229, 0.9106, 0.6075, 0.9028, 0.6075, 0.8951, 0.667, 0.8951, 0.6076, 0.9028, 0.6075, 0.9028, 0.667, 0.7979, 0.2065, 0.8143, 0.2322, 0.8032, 0.2384, 0.7811, 0.2159, 0.3642, 0.4291, 0.3785, 0.4685, 0.326, 0.4773, 0.3211, 0.4363, 0.8951, 0.523, 0.9028, 0.5229, 0.9028, 0.6075, 0.8951, 0.6076, 0.8879, 0.6671, 0.8879, 0.6077, 0.8951, 0.6076, 0.8951, 0.667, 0.8165, 0.2001, 0.8266, 0.2279, 0.8143, 0.2322, 0.7979, 0.2065, 0.4048, 0.4151, 0.428, 0.4514, 0.3785, 0.4685, 0.3642, 0.4291, 0.8879, 0.5231, 0.8951, 0.523, 0.8951, 0.6076, 0.8879, 0.6077, 0.8814, 0.6673, 0.8814, 0.6078, 0.8879, 0.6077, 0.8879, 0.6671, 0.8363, 0.1968, 0.8397, 0.2258, 0.8266, 0.2279, 0.8165, 0.2001, 0.4413, 0.3947, 0.4725, 0.4265, 0.428, 0.4514, 0.4048, 0.4151, 0.8814, 0.5232, 0.8879, 0.5231, 0.8879, 0.6077, 0.8814, 0.6078, 0.6913, 0.2908, 0.6913, 0.2313, 0.6969, 0.2315, 0.6969, 0.291, 0.8565, 0.1968, 0.853, 0.2258, 0.8397, 0.2258, 0.8363, 0.1968, 0.4723, 0.3687, 0.5104, 0.3949, 0.4725, 0.4265, 0.4413, 0.3947, 0.6913, 0.1467, 0.6969, 0.1469, 0.6969, 0.2315, 0.6913, 0.2313, 0.6848, 0.2906, 0.6848, 0.2312, 0.6913, 0.2313, 0.6913, 0.2908, 0.8762, 0.2001, 0.8661, 0.2279, 0.853, 0.2258, 0.8565, 0.1968, 0.4967, 0.3382, 0.5402, 0.3577, 0.5104, 0.3949, 0.4723, 0.3687, 0.6848, 0.1466, 0.6913, 0.1467, 0.6913, 0.2313, 0.6848, 0.2312, 0.6776, 0.2905, 0.6776, 0.2311, 0.6848, 0.2312, 0.6848, 0.2906, 0.8949, 0.2065, 0.8785, 0.2322, 0.8661, 0.2279, 0.8762, 0.2001, 0.5135, 0.3043, 0.5607, 0.3163, 0.5402, 0.3577, 0.4967, 0.3382, 0.6776, 0.1465, 0.6848, 0.1466, 0.6848, 0.2312, 0.6776, 0.2311, 0.6699, 0.2905, 0.6699, 0.231, 0.6776, 0.2311, 0.6776, 0.2905, 0.9117, 0.2159, 0.8896, 0.2384, 0.8785, 0.2322, 0.8949, 0.2065, 0.5221, 0.2683, 0.5712, 0.2724, 0.5607, 0.3163, 0.5135, 0.3043, 0.6699, 0.1465, 0.6776, 0.1465, 0.6776, 0.2311, 0.6699, 0.231, 0.6621, 0.2905, 0.6621, 0.231, 0.6699, 0.231, 0.6699, 0.2905, 0.9259, 0.2278, 0.899, 0.2463, 0.8896, 0.2384, 0.9117, 0.2159, 0.5221, 0.2317, 0.5712, 0.2276, 0.5712, 0.2724, 0.5221, 0.2683, 0.6621, 0.1465, 0.6699, 0.1465, 0.6699, 0.231, 0.6621, 0.231, 0.6545, 0.2905, 0.6545, 0.2311, 0.6621, 0.231, 0.6621, 0.2905, 0.9371, 0.2418, 0.9064, 0.2556, 0.899, 0.2463, 0.9259, 0.2278, 0.5135, 0.1957, 0.5607, 0.1837, 0.5712, 0.2276, 0.5221, 0.2317, 0.6545, 0.1465, 0.6621, 0.1465, 0.6621, 0.231, 0.6545, 0.2311, 0.6472, 0.2906, 0.6472, 0.2312, 0.6545, 0.2311, 0.6545, 0.2905, 0.9448, 0.2574, 0.9115, 0.2659, 0.9064, 0.2556, 0.9371, 0.2418, 0.4967, 0.1618, 0.5402, 0.1423, 0.5607, 0.1837, 0.5135, 0.1957, 0.6472, 0.1466, 0.6545, 0.1465, 0.6545, 0.2311, 0.6472, 0.2312, 0.6407, 0.2908, 0.6407, 0.2313, 0.6472, 0.2312, 0.6472, 0.2906, 0.9488, 0.2739, 0.9141, 0.2768, 0.9115, 0.2659, 0.9448, 0.2574, 0.4723, 0.1313, 0.5104, 0.1051, 0.5402, 0.1423, 0.4967, 0.1618, 0.6407, 0.1467, 0.6472, 0.1466, 0.6472, 0.2312, 0.6407, 0.2313, 0.6352, 0.291, 0.6352, 0.2315, 0.6407, 0.2313, 0.6407, 0.2908, 0.9488, 0.2908, 0.9141, 0.288, 0.9141, 0.2768, 0.9488, 0.2739, 0.4413, 0.1053, 0.4725, 0.07347, 0.5104, 0.1051, 0.4723, 0.1313, 0.6352, 0.1469, 0.6407, 0.1467, 0.6407, 0.2313, 0.6352, 0.2315, 0.809, 0.6672, 0.8092, 0.6078, 0.8157, 0.6079, 0.8154, 0.6674, 0.9448, 0.3073, 0.9115, 0.2989, 0.9141, 0.288, 0.9488, 0.2908, 0.4048, 0.08492, 0.428, 0.04859, 0.4725, 0.07347, 0.4413, 0.1053, 0.8096, 0.5232, 0.8161, 0.5233, 0.8157, 0.6079, 0.8092, 0.6078, 0.8017, 0.6671, 0.802, 0.6077, 0.8092, 0.6078, 0.809, 0.6672, 0.9371, 0.3229, 0.9064, 0.3092, 0.9115, 0.2989, 0.9448, 0.3073, 0.3642, 0.07088, 0.3785, 0.03146, 0.428, 0.04859, 0.4048, 0.08492, 0.8024, 0.5231, 0.8096, 0.5232, 0.8092, 0.6078, 0.802, 0.6077, 0.7941, 0.667, 0.7943, 0.6076, 0.802, 0.6077, 0.8017, 0.6671, 0.9259, 0.3369, 0.899, 0.3185, 0.9064, 0.3092, 0.9371, 0.3229, 0.3211, 0.06372, 0.326, 0.02273, 0.3785, 0.03146, 0.3642, 0.07088, 0.7947, 0.523, 0.8024, 0.5231, 0.802, 0.6077, 0.7943, 0.6076, 0.7862, 0.667, 0.7865, 0.6076, 0.7943, 0.6076, 0.7941, 0.667, 0.9117, 0.3488, 0.8896, 0.3264, 0.899, 0.3185, 0.9259, 0.3369, 0.2772, 0.06372, 0.2724, 0.02273, 0.326, 0.02273, 0.3211, 0.06372, 0.7869, 0.523, 0.7947, 0.523, 0.7943, 0.6076, 0.7865, 0.6076, 0.7786, 0.667, 0.7788, 0.6076, 0.7865, 0.6076, 0.7862, 0.667, 0.8949, 0.3582, 0.8785, 0.3326, 0.8896, 0.3264, 0.9117, 0.3488, 0.2342, 0.07088, 0.2198, 0.03146, 0.2724, 0.02273, 0.2772, 0.06372, 0.7792, 0.523, 0.7869, 0.523, 0.7865, 0.6076, 0.7788, 0.6076, 0.7714, 0.6671, 0.7716, 0.6077, 0.7788, 0.6076, 0.7786, 0.667, 0.8762, 0.3647, 0.8661, 0.3368, 0.8785, 0.3326, 0.8949, 0.3582, 0.1936, 0.08492, 0.1703, 0.04859, 0.2198, 0.03146, 0.2342, 0.07088, 0.772, 0.5231, 0.7792, 0.523, 0.7788, 0.6076, 0.7716, 0.6077, 0.7649, 0.6672, 0.7651, 0.6078, 0.7716, 0.6077, 0.7714, 0.6671, 0.8565, 0.3679, 0.853, 0.339, 0.8661, 0.3368, 0.8762, 0.3647, 0.1571, 0.1053, 0.1258, 0.07347, 0.1703, 0.04859, 0.1936, 0.08492, 0.7655, 0.5232, 0.772, 0.5231, 0.7716, 0.6077, 0.7651, 0.6078, 0.7593, 0.6674, 0.7596, 0.6079, 0.7651, 0.6078, 0.7649, 0.6672, 0.8363, 0.3679, 0.8397, 0.339, 0.853, 0.339, 0.8565, 0.3679, 0.126, 0.1313, 0.08792, 0.1051, 0.1258, 0.07347, 0.1571, 0.1053, 0.76, 0.5233, 0.7655, 0.5232, 0.7651, 0.6078, 0.7596, 0.6079, 0.6838, 0.6295, 0.684, 0.57, 0.6905, 0.5702, 0.6903, 0.6296, 0.8165, 0.3647, 0.8266, 0.3368, 0.8397, 0.339, 0.8363, 0.3679, 0.1016, 0.1618, 0.05815, 0.1423, 0.08792, 0.1051, 0.126, 0.1313, 0.6844, 0.4854, 0.6909, 0.4856, 0.6905, 0.5702, 0.684, 0.57, 0.6765, 0.6294, 0.6768, 0.5699, 0.684, 0.57, 0.6838, 0.6295, 0.7979, 0.3582, 0.8143, 0.3326, 0.8266, 0.3368, 0.8165, 0.3647, 0.08482, 0.1957, 0.03765, 0.1837, 0.05815, 0.1423, 0.1016, 0.1618, 0.6772, 0.4853, 0.6844, 0.4854, 0.684, 0.57, 0.6768, 0.5699, 0.7556, 0.3229, 0.7863, 0.3092, 0.7937, 0.3185, 0.7668, 0.3369, 0.661, 0.6293, 0.6613, 0.5698, 0.6691, 0.5698, 0.6689, 0.6293, 0.6617, 0.4852, 0.6695, 0.4852, 0.6691, 0.5698, 0.6613, 0.5698, 0.08482, 0.3043, 0.03765, 0.3163, 0.0272, 0.2724, 0.07626, 0.2683, 0.08482, 0.3043, 0.07626, 0.2683, 0.1127, 0.2653, 0.1199, 0.2954, 0.1199, 0.2954, 0.1127, 0.2653, 0.151, 0.2622, 0.1567, 0.2861, 0.1567, 0.2861, 0.151, 0.2622, 0.1885, 0.2591, 0.1928, 0.277, 0.6553, 0.3541, 0.6771, 0.3542, 0.6738, 0.3849, 0.6582, 0.3848, 0.6582, 0.3848, 0.6738, 0.3849, 0.6715, 0.418, 0.6603, 0.418, 0.6603, 0.418, 0.6715, 0.418, 0.6701, 0.4521, 0.6614, 0.452, 0.6614, 0.452, 0.6701, 0.4521, 0.6695, 0.4852, 0.6617, 0.4852, 0.1016, 0.3382, 0.08482, 0.3043, 0.1199, 0.2954, 0.134, 0.3238, 0.134, 0.3238, 0.1199, 0.2954, 0.1567, 0.2861, 0.1679, 0.3086, 0.1679, 0.3086, 0.1567, 0.2861, 0.1928, 0.277, 0.2011, 0.2938, 0.6339, 0.3542, 0.6553, 0.3541, 0.6582, 0.3848, 0.6429, 0.3849, 0.6429, 0.3849, 0.6582, 0.3848, 0.6603, 0.418, 0.6493, 0.418, 0.6493, 0.418, 0.6603, 0.418, 0.6614, 0.452, 0.6529, 0.4521, 0.6529, 0.4521, 0.6614, 0.452, 0.6617, 0.4852, 0.654, 0.4852, 0.126, 0.3687, 0.1016, 0.3382, 0.134, 0.3238, 0.1544, 0.3493, 0.1544, 0.3493, 0.134, 0.3238, 0.1679, 0.3086, 0.1841, 0.3289, 0.1841, 0.3289, 0.1679, 0.3086, 0.2011, 0.2938, 0.2132, 0.3089, 0.6138, 0.3544, 0.6339, 0.3542, 0.6429, 0.3849, 0.6285, 0.385, 0.6285, 0.385, 0.6429, 0.3849, 0.6493, 0.418, 0.639, 0.4181, 0.639, 0.4181, 0.6493, 0.418, 0.6529, 0.4521, 0.645, 0.4521, 0.645, 0.4521, 0.6529, 0.4521, 0.654, 0.4852, 0.6468, 0.4853, 0.1571, 0.3947, 0.126, 0.3687, 0.1544, 0.3493, 0.1803, 0.371, 0.1803, 0.371, 0.1544, 0.3493, 0.1841, 0.3289, 0.2047, 0.3462, 0.2047, 0.3462, 0.1841, 0.3289, 0.2132, 0.3089, 0.2286, 0.3218, 0.2286, 0.3218, 0.2132, 0.3089, 0.2376, 0.2922, 0.2487, 0.3014, 0.6155, 0.3853, 0.6285, 0.385, 0.639, 0.4181, 0.6297, 0.4183, 0.6297, 0.4183, 0.639, 0.4181, 0.645, 0.4521, 0.6378, 0.4523, 0.6378, 0.4523, 0.645, 0.4521, 0.6468, 0.4853, 0.6403, 0.4854, 0.1936, 0.4151, 0.1571, 0.3947, 0.1803, 0.371, 0.2109, 0.3881, 0.2109, 0.3881, 0.1803, 0.371, 0.2047, 0.3462, 0.229, 0.3597, 0.229, 0.3597, 0.2047, 0.3462, 0.2286, 0.3218, 0.2468, 0.3319, 0.2468, 0.3319, 0.2286, 0.3218, 0.2487, 0.3014, 0.2616, 0.3087, 0.6045, 0.3856, 0.6155, 0.3853, 0.6297, 0.4183, 0.6218, 0.4185, 0.6218, 0.4185, 0.6297, 0.4183, 0.6378, 0.4523, 0.6317, 0.4524, 0.6317, 0.4524, 0.6378, 0.4523, 0.6403, 0.4854, 0.6348, 0.4856, 0.2342, 0.4291, 0.1936, 0.4151, 0.2109, 0.3881, 0.2448, 0.3998, 0.2448, 0.3998, 0.2109, 0.3881, 0.229, 0.3597, 0.256, 0.369, 0.256, 0.369, 0.229, 0.3597, 0.2468, 0.3319, 0.2669, 0.3389, 0.2669, 0.3389, 0.2468, 0.3319, 0.2616, 0.3087, 0.2761, 0.3137, 0.9442, 0.4229, 0.9572, 0.4231, 0.9429, 0.4561, 0.9336, 0.4559, 0.9336, 0.4559, 0.9429, 0.4561, 0.9346, 0.4901, 0.9274, 0.4899, 0.9274, 0.4899, 0.9346, 0.4901, 0.932, 0.5232, 0.9255, 0.5231, 0.2772, 0.4363, 0.2342, 0.4291, 0.2448, 0.3998, 0.2808, 0.4058, 0.2808, 0.4058, 0.2448, 0.3998, 0.256, 0.369, 0.2846, 0.3738, 0.2846, 0.3738, 0.256, 0.369, 0.2669, 0.3389, 0.2883, 0.3424, 0.9389, 0.392, 0.9591, 0.3923, 0.9442, 0.4229, 0.9298, 0.4227, 0.9298, 0.4227, 0.9442, 0.4229, 0.9336, 0.4559, 0.9232, 0.4558, 0.9232, 0.4558, 0.9336, 0.4559, 0.9274, 0.4899, 0.9195, 0.4898, 0.9195, 0.4898, 0.9274, 0.4899, 0.9255, 0.5231, 0.9182, 0.523, 0.3211, 0.4363, 0.2772, 0.4363, 0.2808, 0.4058, 0.3175, 0.4058, 0.3175, 0.4058, 0.2808, 0.4058, 0.2846, 0.3738, 0.3138, 0.3738, 0.3138, 0.3738, 0.2846, 0.3738, 0.2883, 0.3424, 0.3101, 0.3424, 0.9176, 0.3919, 0.9389, 0.392, 0.9298, 0.4227, 0.9145, 0.4226, 0.9145, 0.4226, 0.9298, 0.4227, 0.9232, 0.4558, 0.9123, 0.4557, 0.9123, 0.4557, 0.9232, 0.4558, 0.9195, 0.4898, 0.911, 0.4898, 0.911, 0.4898, 0.9195, 0.4898, 0.9182, 0.523, 0.9106, 0.5229, 0.3642, 0.4291, 0.3211, 0.4363, 0.3175, 0.4058, 0.3536, 0.3998, 0.3536, 0.3998, 0.3175, 0.4058, 0.3138, 0.3738, 0.3424, 0.369, 0.3424, 0.369, 0.3138, 0.3738, 0.3101, 0.3424, 0.3314, 0.3389, 0.8958, 0.3919, 0.9176, 0.3919, 0.9145, 0.4226, 0.8989, 0.4226, 0.8989, 0.4226, 0.9145, 0.4226, 0.9123, 0.4557, 0.9011, 0.4557, 0.9011, 0.4557, 0.9123, 0.4557, 0.911, 0.4898, 0.9023, 0.4898, 0.9023, 0.4898, 0.911, 0.4898, 0.9106, 0.5229, 0.9028, 0.5229, 0.4048, 0.4151, 0.3642, 0.4291, 0.3536, 0.3998, 0.3875, 0.3881, 0.3875, 0.3881, 0.3536, 0.3998, 0.3424, 0.369, 0.3693, 0.3597, 0.3693, 0.3597, 0.3424, 0.369, 0.3314, 0.3389, 0.3516, 0.3319, 0.8744, 0.392, 0.8958, 0.3919, 0.8989, 0.4226, 0.8836, 0.4227, 0.8836, 0.4227, 0.8989, 0.4226, 0.9011, 0.4557, 0.8901, 0.4558, 0.8901, 0.4558, 0.9011, 0.4557, 0.9023, 0.4898, 0.8939, 0.4898, 0.8939, 0.4898, 0.9023, 0.4898, 0.9028, 0.5229, 0.8951, 0.523, 0.4413, 0.3947, 0.4048, 0.4151, 0.3875, 0.3881, 0.418, 0.371, 0.418, 0.371, 0.3875, 0.3881, 0.3693, 0.3597, 0.3936, 0.3462, 0.3936, 0.3462, 0.3693, 0.3597, 0.3516, 0.3319, 0.3697, 0.3218, 0.8543, 0.3923, 0.8744, 0.392, 0.8836, 0.4227, 0.8691, 0.4229, 0.8691, 0.4229, 0.8836, 0.4227, 0.8901, 0.4558, 0.8798, 0.4559, 0.8798, 0.4559, 0.8901, 0.4558, 0.8939, 0.4898, 0.8859, 0.4899, 0.8859, 0.4899, 0.8939, 0.4898, 0.8951, 0.523, 0.8879, 0.5231, 0.4723, 0.3687, 0.4413, 0.3947, 0.418, 0.371, 0.444, 0.3493, 0.444, 0.3493, 0.418, 0.371, 0.3936, 0.3462, 0.4142, 0.3289, 0.4142, 0.3289, 0.3936, 0.3462, 0.3697, 0.3218, 0.3851, 0.3089, 0.3851, 0.3089, 0.3697, 0.3218, 0.3497, 0.3014, 0.3607, 0.2922, 0.8562, 0.4231, 0.8691, 0.4229, 0.8798, 0.4559, 0.8704, 0.4561, 0.8704, 0.4561, 0.8798, 0.4559, 0.8859, 0.4899, 0.8787, 0.4901, 0.8787, 0.4901, 0.8859, 0.4899, 0.8879, 0.5231, 0.8814, 0.5232, 0.4967, 0.3382, 0.4723, 0.3687, 0.444, 0.3493, 0.4644, 0.3238, 0.4644, 0.3238, 0.444, 0.3493, 0.4142, 0.3289, 0.4304, 0.3086, 0.4304, 0.3086, 0.4142, 0.3289, 0.3851, 0.3089, 0.3972, 0.2938, 0.3972, 0.2938, 0.3851, 0.3089, 0.3607, 0.2922, 0.3694, 0.2814, 0.7165, 0.04664, 0.7276, 0.04699, 0.7102, 0.0799, 0.7023, 0.07965, 0.7023, 0.07965, 0.7102, 0.0799, 0.7001, 0.1138, 0.694, 0.1136, 0.694, 0.1136, 0.7001, 0.1138, 0.6969, 0.1469, 0.6913, 0.1467, 0.5135, 0.3043, 0.4967, 0.3382, 0.4644, 0.3238, 0.4784, 0.2954, 0.4784, 0.2954, 0.4644, 0.3238, 0.4304, 0.3086, 0.4416, 0.2861, 0.4416, 0.2861, 0.4304, 0.3086, 0.3972, 0.2938, 0.4056, 0.277, 0.4056, 0.277, 0.3972, 0.2938, 0.3694, 0.2814, 0.3754, 0.2693, 0.7036, 0.04637, 0.7165, 0.04664, 0.7023, 0.07965, 0.693, 0.07946, 0.693, 0.07946, 0.7023, 0.07965, 0.694, 0.1136, 0.6868, 0.1134, 0.6868, 0.1134, 0.694, 0.1136, 0.6913, 0.1467, 0.6848, 0.1466, 0.5221, 0.2683, 0.5135, 0.3043, 0.4784, 0.2954, 0.4856, 0.2653, 0.4856, 0.2653, 0.4784, 0.2954, 0.4416, 0.2861, 0.4473, 0.2622, 0.4473, 0.2622, 0.4416, 0.2861, 0.4056, 0.277, 0.4098, 0.2591, 0.6983, 0.01553, 0.7184, 0.0158, 0.7036, 0.04637, 0.6892, 0.04618, 0.6892, 0.04618, 0.7036, 0.04637, 0.693, 0.07946, 0.6826, 0.07932, 0.6826, 0.07932, 0.693, 0.07946, 0.6868, 0.1134, 0.6788, 0.1133, 0.6788, 0.1133, 0.6868, 0.1134, 0.6848, 0.1466, 0.6776, 0.1465, 0.5221, 0.2317, 0.5221, 0.2683, 0.4856, 0.2653, 0.4856, 0.2347, 0.4856, 0.2347, 0.4856, 0.2653, 0.4473, 0.2622, 0.4473, 0.2378, 0.4473, 0.2378, 0.4473, 0.2622, 0.4098, 0.2591, 0.4098, 0.2409, 0.6769, 0.0154, 0.6983, 0.01553, 0.6892, 0.04618, 0.6738, 0.04608, 0.6738, 0.04608, 0.6892, 0.04618, 0.6826, 0.07932, 0.6716, 0.07925, 0.6716, 0.07925, 0.6826, 0.07932, 0.6788, 0.1133, 0.6704, 0.1133, 0.6704, 0.1133, 0.6788, 0.1133, 0.6776, 0.1465, 0.6699, 0.1465, 0.5135, 0.1957, 0.5221, 0.2317, 0.4856, 0.2347, 0.4784, 0.2046, 0.4784, 0.2046, 0.4856, 0.2347, 0.4473, 0.2378, 0.4416, 0.2139, 0.4416, 0.2139, 0.4473, 0.2378, 0.4098, 0.2409, 0.4056, 0.223, 0.6551, 0.0154, 0.6769, 0.0154, 0.6738, 0.04608, 0.6582, 0.04608, 0.6582, 0.04608, 0.6738, 0.04608, 0.6716, 0.07925, 0.6604, 0.07925, 0.6604, 0.07925, 0.6716, 0.07925, 0.6704, 0.1133, 0.6617, 0.1133, 0.6617, 0.1133, 0.6704, 0.1133, 0.6699, 0.1465, 0.6621, 0.1465, 0.4967, 0.1618, 0.5135, 0.1957, 0.4784, 0.2046, 0.4644, 0.1762, 0.4644, 0.1762, 0.4784, 0.2046, 0.4416, 0.2139, 0.4304, 0.1914, 0.4304, 0.1914, 0.4416, 0.2139, 0.4056, 0.223, 0.3972, 0.2062, 0.6338, 0.01553, 0.6551, 0.0154, 0.6582, 0.04608, 0.6429, 0.04618, 0.6429, 0.04618, 0.6582, 0.04608, 0.6604, 0.07925, 0.6495, 0.07932, 0.6495, 0.07932, 0.6604, 0.07925, 0.6617, 0.1133, 0.6532, 0.1133, 0.6532, 0.1133, 0.6617, 0.1133, 0.6621, 0.1465, 0.6545, 0.1465, 0.4723, 0.1313, 0.4967, 0.1618, 0.4644, 0.1762, 0.444, 0.1507, 0.444, 0.1507, 0.4644, 0.1762, 0.4304, 0.1914, 0.4142, 0.1711, 0.4142, 0.1711, 0.4304, 0.1914, 0.3972, 0.2062, 0.3851, 0.1911, 0.6136, 0.0158, 0.6338, 0.01553, 0.6429, 0.04618, 0.6285, 0.04637, 0.6285, 0.04637, 0.6429, 0.04618, 0.6495, 0.07932, 0.6391, 0.07946, 0.6391, 0.07946, 0.6495, 0.07932, 0.6532, 0.1133, 0.6453, 0.1134, 0.6453, 0.1134, 0.6532, 0.1133, 0.6545, 0.1465, 0.6472, 0.1466, 0.4413, 0.1053, 0.4723, 0.1313, 0.444, 0.1507, 0.418, 0.129, 0.418, 0.129, 0.444, 0.1507, 0.4142, 0.1711, 0.3936, 0.1538, 0.3936, 0.1538, 0.4142, 0.1711, 0.3851, 0.1911, 0.3697, 0.1782, 0.3697, 0.1782, 0.3851, 0.1911, 0.3607, 0.2078, 0.3497, 0.1986, 0.6155, 0.04664, 0.6285, 0.04637, 0.6391, 0.07946, 0.6298, 0.07965, 0.6298, 0.07965, 0.6391, 0.07946, 0.6453, 0.1134, 0.6381, 0.1136, 0.6381, 0.1136, 0.6453, 0.1134, 0.6472, 0.1466, 0.6407, 0.1467, 0.4048, 0.08492, 0.4413, 0.1053, 0.418, 0.129, 0.3875, 0.1119, 0.3875, 0.1119, 0.418, 0.129, 0.3936, 0.1538, 0.3693, 0.1403, 0.3693, 0.1403, 0.3936, 0.1538, 0.3697, 0.1782, 0.3516, 0.1681, 0.3516, 0.1681, 0.3697, 0.1782, 0.3497, 0.1986, 0.3367, 0.1913, 0.6045, 0.04699, 0.6155, 0.04664, 0.6298, 0.07965, 0.6219, 0.0799, 0.6219, 0.0799, 0.6298, 0.07965, 0.6381, 0.1136, 0.632, 0.1138, 0.632, 0.1138, 0.6381, 0.1136, 0.6407, 0.1467, 0.6352, 0.1469, 0.3642, 0.07088, 0.4048, 0.08492, 0.3875, 0.1119, 0.3536, 0.1002, 0.3536, 0.1002, 0.3875, 0.1119, 0.3693, 0.1403, 0.3424, 0.131, 0.3424, 0.131, 0.3693, 0.1403, 0.3516, 0.1681, 0.3314, 0.1611, 0.3314, 0.1611, 0.3516, 0.1681, 0.3367, 0.1913, 0.3223, 0.1863, 0.8288, 0.423, 0.8417, 0.4233, 0.8273, 0.4563, 0.818, 0.4561, 0.818, 0.4561, 0.8273, 0.4563, 0.8189, 0.4902, 0.8117, 0.49, 0.8117, 0.49, 0.8189, 0.4902, 0.8161, 0.5233, 0.8096, 0.5232, 0.3211, 0.06372, 0.3642, 0.07088, 0.3536, 0.1002, 0.3175, 0.09421, 0.3175, 0.09421, 0.3536, 0.1002, 0.3424, 0.131, 0.3138, 0.1262, 0.3138, 0.1262, 0.3424, 0.131, 0.3314, 0.1611, 0.3101, 0.1576, 0.8236, 0.3922, 0.8438, 0.3925, 0.8288, 0.423, 0.8144, 0.4228, 0.8144, 0.4228, 0.8288, 0.423, 0.818, 0.4561, 0.8077, 0.4559, 0.8077, 0.4559, 0.818, 0.4561, 0.8117, 0.49, 0.8037, 0.4899, 0.8037, 0.4899, 0.8117, 0.49, 0.8096, 0.5232, 0.8024, 0.5231, 0.2772, 0.06372, 0.3211, 0.06372, 0.3175, 0.09421, 0.2808, 0.09421, 0.2808, 0.09421, 0.3175, 0.09421, 0.3138, 0.1262, 0.2846, 0.1262, 0.2846, 0.1262, 0.3138, 0.1262, 0.3101, 0.1576, 0.2883, 0.1576, 0.8023, 0.392, 0.8236, 0.3922, 0.8144, 0.4228, 0.799, 0.4226, 0.799, 0.4226, 0.8144, 0.4228, 0.8077, 0.4559, 0.7967, 0.4558, 0.7967, 0.4558, 0.8077, 0.4559, 0.8037, 0.4899, 0.7953, 0.4898, 0.7953, 0.4898, 0.8037, 0.4899, 0.8024, 0.5231, 0.7947, 0.523, 0.2342, 0.07088, 0.2772, 0.06372, 0.2808, 0.09421, 0.2448, 0.1002, 0.2448, 0.1002, 0.2808, 0.09421, 0.2846, 0.1262, 0.256, 0.131, 0.256, 0.131, 0.2846, 0.1262, 0.2883, 0.1576, 0.2669, 0.1611, 0.7805, 0.3919, 0.8023, 0.392, 0.799, 0.4226, 0.7834, 0.4226, 0.7834, 0.4226, 0.799, 0.4226, 0.7967, 0.4558, 0.7855, 0.4558, 0.7855, 0.4558, 0.7967, 0.4558, 0.7953, 0.4898, 0.7866, 0.4898, 0.7866, 0.4898, 0.7953, 0.4898, 0.7947, 0.523, 0.7869, 0.523, 0.1936, 0.08492, 0.2342, 0.07088, 0.2448, 0.1002, 0.2109, 0.1119, 0.2109, 0.1119, 0.2448, 0.1002, 0.256, 0.131, 0.229, 0.1403, 0.229, 0.1403, 0.256, 0.131, 0.2669, 0.1611, 0.2468, 0.1681, 0.7591, 0.392, 0.7805, 0.3919, 0.7834, 0.4226, 0.7681, 0.4226, 0.7681, 0.4226, 0.7834, 0.4226, 0.7855, 0.4558, 0.7745, 0.4558, 0.7745, 0.4558, 0.7855, 0.4558, 0.7866, 0.4898, 0.7781, 0.4898, 0.7781, 0.4898, 0.7866, 0.4898, 0.7869, 0.523, 0.7792, 0.523, 0.1571, 0.1053, 0.1936, 0.08492, 0.2109, 0.1119, 0.1803, 0.129, 0.1803, 0.129, 0.2109, 0.1119, 0.229, 0.1403, 0.2047, 0.1538, 0.2047, 0.1538, 0.229, 0.1403, 0.2468, 0.1681, 0.2286, 0.1782, 0.739, 0.3922, 0.7591, 0.392, 0.7681, 0.4226, 0.7537, 0.4228, 0.7537, 0.4228, 0.7681, 0.4226, 0.7745, 0.4558, 0.7642, 0.4559, 0.7642, 0.4559, 0.7745, 0.4558, 0.7781, 0.4898, 0.7702, 0.4899, 0.7702, 0.4899, 0.7781, 0.4898, 0.7792, 0.523, 0.772, 0.5231, 0.126, 0.1313, 0.1571, 0.1053, 0.1803, 0.129, 0.1544, 0.1507, 0.1544, 0.1507, 0.1803, 0.129, 0.2047, 0.1538, 0.1841, 0.1711, 0.1841, 0.1711, 0.2047, 0.1538, 0.2286, 0.1782, 0.2132, 0.1911, 0.2132, 0.1911, 0.2286, 0.1782, 0.2487, 0.1986, 0.2376, 0.2078, 0.7407, 0.423, 0.7537, 0.4228, 0.7642, 0.4559, 0.7549, 0.4561, 0.7549, 0.4561, 0.7642, 0.4559, 0.7702, 0.4899, 0.763, 0.49, 0.763, 0.49, 0.7702, 0.4899, 0.772, 0.5231, 0.7655, 0.5232, 0.1016, 0.1618, 0.126, 0.1313, 0.1544, 0.1507, 0.134, 0.1762, 0.134, 0.1762, 0.1544, 0.1507, 0.1841, 0.1711, 0.1679, 0.1914, 0.1679, 0.1914, 0.1841, 0.1711, 0.2132, 0.1911, 0.2011, 0.2062, 0.2011, 0.2062, 0.2132, 0.1911, 0.2376, 0.2078, 0.229, 0.2186, 0.7165, 0.3856, 0.7276, 0.386, 0.71, 0.4188, 0.7021, 0.4185, 0.747, 0.4563, 0.7549, 0.4561, 0.763, 0.49, 0.7569, 0.4902, 0.7569, 0.4902, 0.763, 0.49, 0.7655, 0.5232, 0.76, 0.5233, 0.08482, 0.1957, 0.1016, 0.1618, 0.134, 0.1762, 0.1199, 0.2046, 0.1199, 0.2046, 0.134, 0.1762, 0.1679, 0.1914, 0.1567, 0.2139, 0.1567, 0.2139, 0.1679, 0.1914, 0.2011, 0.2062, 0.1928, 0.223, 0.1928, 0.223, 0.2011, 0.2062, 0.229, 0.2186, 0.223, 0.2307, 0.7036, 0.3853, 0.7165, 0.3856, 0.7021, 0.4185, 0.6928, 0.4183, 0.6928, 0.4183, 0.7021, 0.4185, 0.6937, 0.4524, 0.6865, 0.4523, 0.6865, 0.4523, 0.6937, 0.4524, 0.6909, 0.4856, 0.6844, 0.4854, 0.07626, 0.2317, 0.08482, 0.1957, 0.1199, 0.2046, 0.1127, 0.2347, 0.1127, 0.2347, 0.1199, 0.2046, 0.1567, 0.2139, 0.151, 0.2378, 0.151, 0.2378, 0.1567, 0.2139, 0.1928, 0.223, 0.1885, 0.2409, 0.6985, 0.3544, 0.7186, 0.3547, 0.7036, 0.3853, 0.6892, 0.385, 0.6892, 0.385, 0.7036, 0.3853, 0.6928, 0.4183, 0.6825, 0.4181, 0.6825, 0.4181, 0.6928, 0.4183, 0.6865, 0.4523, 0.6785, 0.4521, 0.6785, 0.4521, 0.6865, 0.4523, 0.6844, 0.4854, 0.6772, 0.4853, 0.07626, 0.2683, 0.07626, 0.2317, 0.1127, 0.2347, 0.1127, 0.2653, 0.1127, 0.2653, 0.1127, 0.2347, 0.151, 0.2378, 0.151, 0.2622, 0.151, 0.2622, 0.151, 0.2378, 0.1885, 0.2409, 0.1885, 0.2591, 0.6771, 0.3542, 0.6985, 0.3544, 0.6892, 0.385, 0.6738, 0.3849, 0.6738, 0.3849, 0.6892, 0.385, 0.6825, 0.4181, 0.6715, 0.418, 0.6715, 0.418, 0.6825, 0.4181, 0.6785, 0.4521, 0.6701, 0.4521, 0.6701, 0.4521, 0.6785, 0.4521, 0.6772, 0.4853, 0.6695, 0.4852, 0.6691, 0.5698, 0.6695, 0.4852, 0.6772, 0.4853, 0.6768, 0.5699, 0.661, 0.6293, 0.6689, 0.6293, 0.6691, 0.6463, 0.6606, 0.6462, 0.6606, 0.6462, 0.6691, 0.6463, 0.6701, 0.6615, 0.6596, 0.6615, 0.7991, 0.3035, 0.805, 0.3108, 0.7937, 0.3185, 0.7863, 0.3092, 0.6534, 0.6293, 0.661, 0.6293, 0.6606, 0.6462, 0.6523, 0.6463, 0.6523, 0.6463, 0.6606, 0.6462, 0.6596, 0.6615, 0.6493, 0.6615, 0.7951, 0.2954, 0.7991, 0.3035, 0.7863, 0.3092, 0.7812, 0.2989, 0.6462, 0.6294, 0.6534, 0.6293, 0.6523, 0.6463, 0.6444, 0.6464, 0.6444, 0.6464, 0.6523, 0.6463, 0.6493, 0.6615, 0.6396, 0.6616, 0.7931, 0.2868, 0.7951, 0.2954, 0.7812, 0.2989, 0.7786, 0.288, 0.6397, 0.6295, 0.6462, 0.6294, 0.6444, 0.6464, 0.6373, 0.6465, 0.6373, 0.6465, 0.6444, 0.6464, 0.6396, 0.6616, 0.6308, 0.6618, 0.7931, 0.278, 0.7931, 0.2868, 0.7786, 0.288, 0.7786, 0.2768, 0.6341, 0.6296, 0.6397, 0.6295, 0.6373, 0.6465, 0.6313, 0.6467, 0.6313, 0.6467, 0.6373, 0.6465, 0.6308, 0.6618, 0.6234, 0.662, 0.7951, 0.2694, 0.7931, 0.278, 0.7786, 0.2768, 0.7812, 0.2659, 0.9255, 0.6671, 0.932, 0.6673, 0.9342, 0.6843, 0.9271, 0.6841, 0.9271, 0.6841, 0.9342, 0.6843, 0.9407, 0.6996, 0.9319, 0.6994, 0.7991, 0.2613, 0.7951, 0.2694, 0.7812, 0.2659, 0.7863, 0.2556, 0.9182, 0.667, 0.9255, 0.6671, 0.9271, 0.6841, 0.9193, 0.684, 0.9193, 0.684, 0.9271, 0.6841, 0.9319, 0.6994, 0.9222, 0.6993, 0.805, 0.254, 0.7991, 0.2613, 0.7863, 0.2556, 0.7937, 0.2463, 0.9106, 0.667, 0.9182, 0.667, 0.9193, 0.684, 0.9109, 0.684, 0.9109, 0.684, 0.9193, 0.684, 0.9222, 0.6993, 0.9119, 0.6992, 0.8124, 0.2478, 0.805, 0.254, 0.7937, 0.2463, 0.8032, 0.2384, 0.9028, 0.667, 0.9106, 0.667, 0.9109, 0.684, 0.9024, 0.684, 0.9024, 0.684, 0.9109, 0.684, 0.9119, 0.6992, 0.9014, 0.6992, 0.8211, 0.2429, 0.8124, 0.2478, 0.8032, 0.2384, 0.8143, 0.2322, 0.8951, 0.667, 0.9028, 0.667, 0.9024, 0.684, 0.8941, 0.684, 0.8941, 0.684, 0.9024, 0.684, 0.9014, 0.6992, 0.8911, 0.6993, 0.8308, 0.2395, 0.8211, 0.2429, 0.8143, 0.2322, 0.8266, 0.2279, 0.8879, 0.6671, 0.8951, 0.667, 0.8941, 0.684, 0.8862, 0.6841, 0.8862, 0.6841, 0.8941, 0.684, 0.8911, 0.6993, 0.8814, 0.6994, 0.8411, 0.2378, 0.8308, 0.2395, 0.8266, 0.2279, 0.8397, 0.2258, 0.8814, 0.6673, 0.8879, 0.6671, 0.8862, 0.6841, 0.8791, 0.6843, 0.8791, 0.6843, 0.8862, 0.6841, 0.8814, 0.6994, 0.8727, 0.6996, 0.8516, 0.2378, 0.8411, 0.2378, 0.8397, 0.2258, 0.853, 0.2258, 0.6913, 0.2908, 0.6969, 0.291, 0.6996, 0.308, 0.6936, 0.3078, 0.6936, 0.3078, 0.6996, 0.308, 0.7075, 0.3233, 0.7, 0.3231, 0.8619, 0.2395, 0.8516, 0.2378, 0.853, 0.2258, 0.8661, 0.2279, 0.6848, 0.2906, 0.6913, 0.2908, 0.6936, 0.3078, 0.6865, 0.3076, 0.6865, 0.3076, 0.6936, 0.3078, 0.7, 0.3231, 0.6913, 0.3229, 0.8716, 0.2429, 0.8619, 0.2395, 0.8661, 0.2279, 0.8785, 0.2322, 0.6776, 0.2905, 0.6848, 0.2906, 0.6865, 0.3076, 0.6787, 0.3075, 0.6787, 0.3075, 0.6865, 0.3076, 0.6913, 0.3229, 0.6816, 0.3228, 0.8804, 0.2478, 0.8716, 0.2429, 0.8785, 0.2322, 0.8896, 0.2384, 0.6699, 0.2905, 0.6776, 0.2905, 0.6787, 0.3075, 0.6703, 0.3075, 0.6703, 0.3075, 0.6787, 0.3075, 0.6816, 0.3228, 0.6713, 0.3227, 0.8878, 0.254, 0.8804, 0.2478, 0.8896, 0.2384, 0.899, 0.2463, 0.6621, 0.2905, 0.6699, 0.2905, 0.6703, 0.3075, 0.6618, 0.3075, 0.6618, 0.3075, 0.6703, 0.3075, 0.6713, 0.3227, 0.6608, 0.3227, 0.8936, 0.2613, 0.8878, 0.254, 0.899, 0.2463, 0.9064, 0.2556, 0.6545, 0.2905, 0.6621, 0.2905, 0.6618, 0.3075, 0.6534, 0.3075, 0.6534, 0.3075, 0.6618, 0.3075, 0.6608, 0.3227, 0.6505, 0.3228, 0.8976, 0.2694, 0.8936, 0.2613, 0.9064, 0.2556, 0.9115, 0.2659, 0.6472, 0.2906, 0.6545, 0.2905, 0.6534, 0.3075, 0.6456, 0.3076, 0.6456, 0.3076, 0.6534, 0.3075, 0.6505, 0.3228, 0.6408, 0.3229, 0.8997, 0.278, 0.8976, 0.2694, 0.9115, 0.2659, 0.9141, 0.2768, 0.6407, 0.2908, 0.6472, 0.2906, 0.6456, 0.3076, 0.6385, 0.3078, 0.6385, 0.3078, 0.6456, 0.3076, 0.6408, 0.3229, 0.6321, 0.3231, 0.8997, 0.2868, 0.8997, 0.278, 0.9141, 0.2768, 0.9141, 0.288, 0.6352, 0.291, 0.6407, 0.2908, 0.6385, 0.3078, 0.6325, 0.308, 0.6325, 0.308, 0.6385, 0.3078, 0.6321, 0.3231, 0.6246, 0.3233, 0.8976, 0.2954, 0.8997, 0.2868, 0.9141, 0.288, 0.9115, 0.2989, 0.809, 0.6672, 0.8154, 0.6674, 0.8176, 0.6844, 0.8106, 0.6842, 0.8106, 0.6842, 0.8176, 0.6844, 0.824, 0.6997, 0.8153, 0.6995, 0.8936, 0.3035, 0.8976, 0.2954, 0.9115, 0.2989, 0.9064, 0.3092, 0.8017, 0.6671, 0.809, 0.6672, 0.8106, 0.6842, 0.8027, 0.6841, 0.8027, 0.6841, 0.8106, 0.6842, 0.8153, 0.6995, 0.8056, 0.6994, 0.8878, 0.3108, 0.8936, 0.3035, 0.9064, 0.3092, 0.899, 0.3185, 0.7941, 0.667, 0.8017, 0.6671, 0.8027, 0.6841, 0.7943, 0.684, 0.7943, 0.684, 0.8027, 0.6841, 0.8056, 0.6994, 0.7953, 0.6993, 0.8804, 0.317, 0.8878, 0.3108, 0.899, 0.3185, 0.8896, 0.3264, 0.7862, 0.667, 0.7941, 0.667, 0.7943, 0.684, 0.7858, 0.684, 0.7858, 0.684, 0.7943, 0.684, 0.7953, 0.6993, 0.7848, 0.6993, 0.8716, 0.3219, 0.8804, 0.317, 0.8896, 0.3264, 0.8785, 0.3326, 0.7786, 0.667, 0.7862, 0.667, 0.7858, 0.684, 0.7775, 0.684, 0.7775, 0.684, 0.7858, 0.684, 0.7848, 0.6993, 0.7745, 0.6993, 0.8619, 0.3252, 0.8716, 0.3219, 0.8785, 0.3326, 0.8661, 0.3368, 0.7714, 0.6671, 0.7786, 0.667, 0.7775, 0.684, 0.7696, 0.6841, 0.7696, 0.6841, 0.7775, 0.684, 0.7745, 0.6993, 0.7648, 0.6994, 0.8516, 0.3269, 0.8619, 0.3252, 0.8661, 0.3368, 0.853, 0.339, 0.7649, 0.6672, 0.7714, 0.6671, 0.7696, 0.6841, 0.7625, 0.6842, 0.7625, 0.6842, 0.7696, 0.6841, 0.7648, 0.6994, 0.756, 0.6995, 0.8411, 0.3269, 0.8516, 0.3269, 0.853, 0.339, 0.8397, 0.339, 0.7593, 0.6674, 0.7649, 0.6672, 0.7625, 0.6842, 0.7565, 0.6844, 0.7565, 0.6844, 0.7625, 0.6842, 0.756, 0.6995, 0.7486, 0.6997, 0.8308, 0.3252, 0.8411, 0.3269, 0.8397, 0.339, 0.8266, 0.3368, 0.6838, 0.6295, 0.6903, 0.6296, 0.6924, 0.6467, 0.6854, 0.6465, 0.6854, 0.6465, 0.6924, 0.6467, 0.6988, 0.662, 0.6901, 0.6618, 0.8211, 0.3219, 0.8308, 0.3252, 0.8266, 0.3368, 0.8143, 0.3326, 0.6765, 0.6294, 0.6838, 0.6295, 0.6854, 0.6465, 0.6775, 0.6464, 0.6775, 0.6464, 0.6854, 0.6465, 0.6901, 0.6618, 0.6804, 0.6616, 0.8124, 0.317, 0.8211, 0.3219, 0.8143, 0.3326, 0.8032, 0.3264, 0.6689, 0.6293, 0.6765, 0.6294, 0.6775, 0.6464, 0.6691, 0.6463, 0.6691, 0.6463, 0.6775, 0.6464, 0.6804, 0.6616, 0.6701, 0.6615, 0.805, 0.3108, 0.8124, 0.317, 0.8032, 0.3264, 0.7937, 0.3185, 0.7668, 0.3369, 0.7937, 0.3185, 0.8032, 0.3264, 0.7811, 0.3488])
_uv.active_render = True
_uv = me_cylinder.uv_layers.new(name='UVMap.001')
_uv.uv.foreach_set('vector', [0.9867, 0.5931, 0.9992, 0.5931, 0.9988, 0.637, 0.9863, 0.637, 0.9863, 0.637, 0.9988, 0.637, 0.998, 0.6783, 0.9855, 0.6783, 0.9855, 0.6783, 0.998, 0.6783, 0.9969, 0.7156, 0.9844, 0.7156, 0.9844, 0.7156, 0.9969, 0.7156, 0.9955, 0.7472, 0.983, 0.7472, 0.9908, 0.3042, 0.9783, 0.3042, 0.9772, 0.267, 0.9897, 0.267, 0.9897, 0.267, 0.9772, 0.267, 0.9764, 0.2257, 0.9889, 0.2257, 0.9889, 0.2257, 0.9764, 0.2257, 0.976, 0.1818, 0.9885, 0.1818, 0.9885, 0.1818, 0.976, 0.1818, 0.976, 0.137, 0.9885, 0.137, 0.9885, 0.137, 0.976, 0.137, 0.9764, 0.09307, 0.9889, 0.09307, 0.9889, 0.09307, 0.9764, 0.09307, 0.9772, 0.05171, 0.9897, 0.05171, 0.9897, 0.05171, 0.9772, 0.05171, 0.9783, 0.01449, 0.9908, 0.01449, 0.9813, 0.7472, 0.9689, 0.7472, 0.9674, 0.7156, 0.9799, 0.7156, 0.9799, 0.7156, 0.9674, 0.7156, 0.9663, 0.6783, 0.9788, 0.6783, 0.9788, 0.6783, 0.9663, 0.6783, 0.9655, 0.637, 0.978, 0.637, 0.978, 0.637, 0.9655, 0.637, 0.9651, 0.5931, 0.9776, 0.5931, 0.9776, 0.5931, 0.9651, 0.5931, 0.9651, 0.5483, 0.9776, 0.5483, 0.9776, 0.5483, 0.9651, 0.5483, 0.9655, 0.5044, 0.978, 0.5044, 0.978, 0.5044, 0.9655, 0.5044, 0.9663, 0.463, 0.9788, 0.463, 0.9788, 0.463, 0.9663, 0.463, 0.9674, 0.4258, 0.9799, 0.4258, 0.9799, 0.4258, 0.9674, 0.4258, 0.9689, 0.3942, 0.9813, 0.3942, 0.9598, 0.01449, 0.9722, 0.01449, 0.9734, 0.05171, 0.9609, 0.05171, 0.9609, 0.05171, 0.9734, 0.05171, 0.9741, 0.09307, 0.9617, 0.09307, 0.9617, 0.09307, 0.9741, 0.09307, 0.9745, 0.137, 0.962, 0.137, 0.962, 0.137, 0.9745, 0.137, 0.9745, 0.1818, 0.962, 0.1818, 0.962, 0.1818, 0.9745, 0.1818, 0.9741, 0.2257, 0.9617, 0.2257, 0.9617, 0.2257, 0.9741, 0.2257, 0.9734, 0.267, 0.9609, 0.267, 0.9609, 0.267, 0.9734, 0.267, 0.9722, 0.3042, 0.9598, 0.3042, 0.983, 0.3942, 0.9955, 0.3942, 0.9969, 0.4258, 0.9844, 0.4258, 0.9844, 0.4258, 0.9969, 0.4258, 0.998, 0.463, 0.9855, 0.463, 0.9855, 0.463, 0.998, 0.463, 0.9988, 0.5044, 0.9863, 0.5044, 0.2724, 0.9773, 0.2198, 0.9685, 0.1703, 0.9514, 0.1258, 0.9265, 0.08792, 0.8949, 0.05815, 0.8577, 0.03765, 0.8163, 0.0272, 0.7724, 0.0272, 0.7276, 0.03765, 0.6837, 0.05815, 0.6423, 0.08792, 0.6051, 0.1258, 0.5735, 0.1703, 0.5486, 0.2198, 0.5315, 0.2724, 0.5227, 0.326, 0.5227, 0.3785, 0.5315, 0.428, 0.5486, 0.4725, 0.5735, 0.5104, 0.6051, 0.5402, 0.6423, 0.5607, 0.6837, 0.5712, 0.7276, 0.5712, 0.7724, 0.5607, 0.8163, 0.5402, 0.8577, 0.5104, 0.8949, 0.4725, 0.9265, 0.428, 0.9514, 0.3785, 0.9685, 0.326, 0.9773, 0.9863, 0.5044, 0.9988, 0.5044, 0.9992, 0.5483, 0.9867, 0.5483, 0.9867, 0.5483, 0.9992, 0.5483, 0.9992, 0.5931, 0.9867, 0.5931, 0.8165, 0.01185, 0.8363, 0.008557, 0.8565, 0.008557, 0.8762, 0.01185, 0.8949, 0.0183, 0.9117, 0.02766, 0.9259, 0.03958, 0.9371, 0.05359, 0.9448, 0.06917, 0.9488, 0.0857, 0.9488, 0.1026, 0.9448, 0.1191, 0.9371, 0.1347, 0.9259, 0.1487, 0.9117, 0.1606, 0.8949, 0.17, 0.8762, 0.1764, 0.8565, 0.1797, 0.8363, 0.1797, 0.8165, 0.1764, 0.7979, 0.17, 0.7811, 0.1606, 0.7668, 0.1487, 0.7556, 0.1347, 0.7479, 0.1191, 0.744, 0.1026, 0.744, 0.0857, 0.7479, 0.06917, 0.7556, 0.05359, 0.7668, 0.03958, 0.7811, 0.02766, 0.7979, 0.0183, 0.6689, 0.6293, 0.6691, 0.5698, 0.6768, 0.5699, 0.6765, 0.6294, 0.7811, 0.3488, 0.8032, 0.3264, 0.8143, 0.3326, 0.7979, 0.3582, 0.07626, 0.2683, 0.0272, 0.2724, 0.0272, 0.2276, 0.07626, 0.2317, 0.07626, 0.2317, 0.0272, 0.2276, 0.03765, 0.1837, 0.08482, 0.1957, 0.6534, 0.6293, 0.6536, 0.5698, 0.6613, 0.5698, 0.661, 0.6293, 0.654, 0.4852, 0.6617, 0.4852, 0.6613, 0.5698, 0.6536, 0.5698, 0.6462, 0.6294, 0.6464, 0.5699, 0.6536, 0.5698, 0.6534, 0.6293, 0.7479, 0.3073, 0.7812, 0.2989, 0.7863, 0.3092, 0.7556, 0.3229, 0.1016, 0.3382, 0.05815, 0.3577, 0.03765, 0.3163, 0.08482, 0.3043, 0.6468, 0.4853, 0.654, 0.4852, 0.6536, 0.5698, 0.6464, 0.5699, 0.6397, 0.6295, 0.6399, 0.57, 0.6464, 0.5699, 0.6462, 0.6294, 0.744, 0.2908, 0.7786, 0.288, 0.7812, 0.2989, 0.7479, 0.3073, 0.126, 0.3687, 0.08792, 0.3949, 0.05815, 0.3577, 0.1016, 0.3382, 0.6403, 0.4854, 0.6468, 0.4853, 0.6464, 0.5699, 0.6399, 0.57, 0.6341, 0.6296, 0.6344, 0.5702, 0.6399, 0.57, 0.6397, 0.6295, 0.744, 0.2739, 0.7786, 0.2768, 0.7786, 0.288, 0.744, 0.2908, 0.1571, 0.3947, 0.1258, 0.4265, 0.08792, 0.3949, 0.126, 0.3687, 0.6348, 0.4856, 0.6403, 0.4854, 0.6399, 0.57, 0.6344, 0.5702, 0.9255, 0.6671, 0.9255, 0.6077, 0.932, 0.6078, 0.932, 0.6673, 0.7479, 0.2574, 0.7812, 0.2659, 0.7786, 0.2768, 0.744, 0.2739, 0.1936, 0.4151, 0.1703, 0.4514, 0.1258, 0.4265, 0.1571, 0.3947, 0.9255, 0.5231, 0.932, 0.5232, 0.932, 0.6078, 0.9255, 0.6077, 0.9182, 0.667, 0.9182, 0.6076, 0.9255, 0.6077, 0.9255, 0.6671, 0.7556, 0.2418, 0.7863, 0.2556, 0.7812, 0.2659, 0.7479, 0.2574, 0.2342, 0.4291, 0.2198, 0.4685, 0.1703, 0.4514, 0.1936, 0.4151, 0.9182, 0.523, 0.9255, 0.5231, 0.9255, 0.6077, 0.9182, 0.6076, 0.9106, 0.667, 0.9106, 0.6075, 0.9182, 0.6076, 0.9182, 0.667, 0.7668, 0.2278, 0.7937, 0.2463, 0.7863, 0.2556, 0.7556, 0.2418, 0.2772, 0.4363, 0.2724, 0.4773, 0.2198, 0.4685, 0.2342, 0.4291, 0.9106, 0.5229, 0.9182, 0.523, 0.9182, 0.6076, 0.9106, 0.6075, 0.9028, 0.667, 0.9028, 0.6075, 0.9106, 0.6075, 0.9106, 0.667, 0.7811, 0.2159, 0.8032, 0.2384, 0.7937, 0.2463, 0.7668, 0.2278, 0.3211, 0.4363, 0.326, 0.4773, 0.2724, 0.4773, 0.2772, 0.4363, 0.9028, 0.5229, 0.9106, 0.5229, 0.9106, 0.6075, 0.9028, 0.6075, 0.8951, 0.667, 0.8951, 0.6076, 0.9028, 0.6075, 0.9028, 0.667, 0.7979, 0.2065, 0.8143, 0.2322, 0.8032, 0.2384, 0.7811, 0.2159, 0.3642, 0.4291, 0.3785, 0.4685, 0.326, 0.4773, 0.3211, 0.4363, 0.8951, 0.523, 0.9028, 0.5229, 0.9028, 0.6075, 0.8951, 0.6076, 0.8879, 0.6671, 0.8879, 0.6077, 0.8951, 0.6076, 0.8951, 0.667, 0.8165, 0.2001, 0.8266, 0.2279, 0.8143, 0.2322, 0.7979, 0.2065, 0.4048, 0.4151, 0.428, 0.4514, 0.3785, 0.4685, 0.3642, 0.4291, 0.8879, 0.5231, 0.8951, 0.523, 0.8951, 0.6076, 0.8879, 0.6077, 0.8814, 0.6673, 0.8814, 0.6078, 0.8879, 0.6077, 0.8879, 0.6671, 0.8363, 0.1968, 0.8397, 0.2258, 0.8266, 0.2279, 0.8165, 0.2001, 0.4413, 0.3947, 0.4725, 0.4265, 0.428, 0.4514, 0.4048, 0.4151, 0.8814, 0.5232, 0.8879, 0.5231, 0.8879, 0.6077, 0.8814, 0.6078, 0.6913, 0.2908, 0.6913, 0.2313, 0.6969, 0.2315, 0.6969, 0.291, 0.8565, 0.1968, 0.853, 0.2258, 0.8397, 0.2258, 0.8363, 0.1968, 0.4723, 0.3687, 0.5104, 0.3949, 0.4725, 0.4265, 0.4413, 0.3947, 0.6913, 0.1467, 0.6969, 0.1469, 0.6969, 0.2315, 0.6913, 0.2313, 0.6848, 0.2906, 0.6848, 0.2312, 0.6913, 0.2313, 0.6913, 0.2908, 0.8762, 0.2001, 0.8661, 0.2279, 0.853, 0.2258, 0.8565, 0.1968, 0.4967, 0.3382, 0.5402, 0.3577, 0.5104, 0.3949, 0.4723, 0.3687, 0.6848, 0.1466, 0.6913, 0.1467, 0.6913, 0.2313, 0.6848, 0.2312, 0.6776, 0.2905, 0.6776, 0.2311, 0.6848, 0.2312, 0.6848, 0.2906, 0.8949, 0.2065, 0.8785, 0.2322, 0.8661, 0.2279, 0.8762, 0.2001, 0.5135, 0.3043, 0.5607, 0.3163, 0.5402, 0.3577, 0.4967, 0.3382, 0.6776, 0.1465, 0.6848, 0.1466, 0.6848, 0.2312, 0.6776, 0.2311, 0.6699, 0.2905, 0.6699, 0.231, 0.6776, 0.2311, 0.6776, 0.2905, 0.9117, 0.2159, 0.8896, 0.2384, 0.8785, 0.2322, 0.8949, 0.2065, 0.5221, 0.2683, 0.5712, 0.2724, 0.5607, 0.3163, 0.5135, 0.3043, 0.6699, 0.1465, 0.6776, 0.1465, 0.6776, 0.2311, 0.6699, 0.231, 0.6621, 0.2905, 0.6621, 0.231, 0.6699, 0.231, 0.6699, 0.2905, 0.9259, 0.2278, 0.899, 0.2463, 0.8896, 0.2384, 0.9117, 0.2159, 0.5221, 0.2317, 0.5712, 0.2276, 0.5712, 0.2724, 0.5221, 0.2683, 0.6621, 0.1465, 0.6699, 0.1465, 0.6699, 0.231, 0.6621, 0.231, 0.6545, 0.2905, 0.6545, 0.2311, 0.6621, 0.231, 0.6621, 0.2905, 0.9371, 0.2418, 0.9064, 0.2556, 0.899, 0.2463, 0.9259, 0.2278, 0.5135, 0.1957, 0.5607, 0.1837, 0.5712, 0.2276, 0.5221, 0.2317, 0.6545, 0.1465, 0.6621, 0.1465, 0.6621, 0.231, 0.6545, 0.2311, 0.6472, 0.2906, 0.6472, 0.2312, 0.6545, 0.2311, 0.6545, 0.2905, 0.9448, 0.2574, 0.9115, 0.2659, 0.9064, 0.2556, 0.9371, 0.2418, 0.4967, 0.1618, 0.5402, 0.1423, 0.5607, 0.1837, 0.5135, 0.1957, 0.6472, 0.1466, 0.6545, 0.1465, 0.6545, 0.2311, 0.6472, 0.2312, 0.6407, 0.2908, 0.6407, 0.2313, 0.6472, 0.2312, 0.6472, 0.2906, 0.9488, 0.2739, 0.9141, 0.2768, 0.9115, 0.2659, 0.9448, 0.2574, 0.4723, 0.1313, 0.5104, 0.1051, 0.5402, 0.1423, 0.4967, 0.1618, 0.6407, 0.1467, 0.6472, 0.1466, 0.6472, 0.2312, 0.6407, 0.2313, 0.6352, 0.291, 0.6352, 0.2315, 0.6407, 0.2313, 0.6407, 0.2908, 0.9488, 0.2908, 0.9141, 0.288, 0.9141, 0.2768, 0.9488, 0.2739, 0.4413, 0.1053, 0.4725, 0.07347, 0.5104, 0.1051, 0.4723, 0.1313, 0.6352, 0.1469, 0.6407, 0.1467, 0.6407, 0.2313, 0.6352, 0.2315, 0.809, 0.6672, 0.8092, 0.6078, 0.8157, 0.6079, 0.8154, 0.6674, 0.9448, 0.3073, 0.9115, 0.2989, 0.9141, 0.288, 0.9488, 0.2908, 0.4048, 0.08492, 0.428, 0.04859, 0.4725, 0.07347, 0.4413, 0.1053, 0.8096, 0.5232, 0.8161, 0.5233, 0.8157, 0.6079, 0.8092, 0.6078, 0.8017, 0.6671, 0.802, 0.6077, 0.8092, 0.6078, 0.809, 0.6672, 0.9371, 0.3229, 0.9064, 0.3092, 0.9115, 0.2989, 0.9448, 0.3073, 0.3642, 0.07088, 0.3785, 0.03146, 0.428, 0.04859, 0.4048, 0.08492, 0.8024, 0.5231, 0.8096, 0.5232, 0.8092, 0.6078, 0.802, 0.6077, 0.7941, 0.667, 0.7943, 0.6076, 0.802, 0.6077, 0.8017, 0.6671, 0.9259, 0.3369, 0.899, 0.3185, 0.9064, 0.3092, 0.9371, 0.3229, 0.3211, 0.06372, 0.326, 0.02273, 0.3785, 0.03146, 0.3642, 0.07088, 0.7947, 0.523, 0.8024, 0.5231, 0.802, 0.6077, 0.7943, 0.6076, 0.7862, 0.667, 0.7865, 0.6076, 0.7943, 0.6076, 0.7941, 0.667, 0.9117, 0.3488, 0.8896, 0.3264, 0.899, 0.3185, 0.9259, 0.3369, 0.2772, 0.06372, 0.2724, 0.02273, 0.326, 0.02273, 0.3211, 0.06372, 0.7869, 0.523, 0.7947, 0.523, 0.7943, 0.6076, 0.7865, 0.6076, 0.7786, 0.667, 0.7788, 0.6076, 0.7865, 0.6076, 0.7862, 0.667, 0.8949, 0.3582, 0.8785, 0.3326, 0.8896, 0.3264, 0.9117, 0.3488, 0.2342, 0.07088, 0.2198, 0.03146, 0.2724, 0.02273, 0.2772, 0.06372, 0.7792, 0.523, 0.7869, 0.523, 0.7865, 0.6076, 0.7788, 0.6076, 0.7714, 0.6671, 0.7716, 0.6077, 0.7788, 0.6076, 0.7786, 0.667, 0.8762, 0.3647, 0.8661, 0.3368, 0.8785, 0.3326, 0.8949, 0.3582, 0.1936, 0.08492, 0.1703, 0.04859, 0.2198, 0.03146, 0.2342, 0.07088, 0.772, 0.5231, 0.7792, 0.523, 0.7788, 0.6076, 0.7716, 0.6077, 0.7649, 0.6672, 0.7651, 0.6078, 0.7716, 0.6077, 0.7714, 0.6671, 0.8565, 0.3679, 0.853, 0.339, 0.8661, 0.3368, 0.8762, 0.3647, 0.1571, 0.1053, 0.1258, 0.07347, 0.1703, 0.04859, 0.1936, 0.08492, 0.7655, 0.5232, 0.772, 0.5231, 0.7716, 0.6077, 0.7651, 0.6078, 0.7593, 0.6674, 0.7596, 0.6079, 0.7651, 0.6078, 0.7649, 0.6672, 0.8363, 0.3679, 0.8397, 0.339, 0.853, 0.339, 0.8565, 0.3679, 0.126, 0.1313, 0.08792, 0.1051, 0.1258, 0.07347, 0.1571, 0.1053, 0.76, 0.5233, 0.7655, 0.5232, 0.7651, 0.6078, 0.7596, 0.6079, 0.6838, 0.6295, 0.684, 0.57, 0.6905, 0.5702, 0.6903, 0.6296, 0.8165, 0.3647, 0.8266, 0.3368, 0.8397, 0.339, 0.8363, 0.3679, 0.1016, 0.1618, 0.05815, 0.1423, 0.08792, 0.1051, 0.126, 0.1313, 0.6844, 0.4854, 0.6909, 0.4856, 0.6905, 0.5702, 0.684, 0.57, 0.6765, 0.6294, 0.6768, 0.5699, 0.684, 0.57, 0.6838, 0.6295, 0.7979, 0.3582, 0.8143, 0.3326, 0.8266, 0.3368, 0.8165, 0.3647, 0.08482, 0.1957, 0.03765, 0.1837, 0.05815, 0.1423, 0.1016, 0.1618, 0.6772, 0.4853, 0.6844, 0.4854, 0.684, 0.57, 0.6768, 0.5699, 0.7556, 0.3229, 0.7863, 0.3092, 0.7937, 0.3185, 0.7668, 0.3369, 0.661, 0.6293, 0.6613, 0.5698, 0.6691, 0.5698, 0.6689, 0.6293, 0.6617, 0.4852, 0.6695, 0.4852, 0.6691, 0.5698, 0.6613, 0.5698, 0.08482, 0.3043, 0.03765, 0.3163, 0.0272, 0.2724, 0.07626, 0.2683, 0.08482, 0.3043, 0.07626, 0.2683, 0.1127, 0.2653, 0.1199, 0.2954, 0.1199, 0.2954, 0.1127, 0.2653, 0.151, 0.2622, 0.1567, 0.2861, 0.1567, 0.2861, 0.151, 0.2622, 0.1885, 0.2591, 0.1928, 0.277, 0.6553, 0.3541, 0.6771, 0.3542, 0.6738, 0.3849, 0.6582, 0.3848, 0.6582, 0.3848, 0.6738, 0.3849, 0.6715, 0.418, 0.6603, 0.418, 0.6603, 0.418, 0.6715, 0.418, 0.6701, 0.4521, 0.6614, 0.452, 0.6614, 0.452, 0.6701, 0.4521, 0.6695, 0.4852, 0.6617, 0.4852, 0.1016, 0.3382, 0.08482, 0.3043, 0.1199, 0.2954, 0.134, 0.3238, 0.134, 0.3238, 0.1199, 0.2954, 0.1567, 0.2861, 0.1679, 0.3086, 0.1679, 0.3086, 0.1567, 0.2861, 0.1928, 0.277, 0.2011, 0.2938, 0.6339, 0.3542, 0.6553, 0.3541, 0.6582, 0.3848, 0.6429, 0.3849, 0.6429, 0.3849, 0.6582, 0.3848, 0.6603, 0.418, 0.6493, 0.418, 0.6493, 0.418, 0.6603, 0.418, 0.6614, 0.452, 0.6529, 0.4521, 0.6529, 0.4521, 0.6614, 0.452, 0.6617, 0.4852, 0.654, 0.4852, 0.126, 0.3687, 0.1016, 0.3382, 0.134, 0.3238, 0.1544, 0.3493, 0.1544, 0.3493, 0.134, 0.3238, 0.1679, 0.3086, 0.1841, 0.3289, 0.1841, 0.3289, 0.1679, 0.3086, 0.2011, 0.2938, 0.2132, 0.3089, 0.6138, 0.3544, 0.6339, 0.3542, 0.6429, 0.3849, 0.6285, 0.385, 0.6285, 0.385, 0.6429, 0.3849, 0.6493, 0.418, 0.639, 0.4181, 0.639, 0.4181, 0.6493, 0.418, 0.6529, 0.4521, 0.645, 0.4521, 0.645, 0.4521, 0.6529, 0.4521, 0.654, 0.4852, 0.6468, 0.4853, 0.1571, 0.3947, 0.126, 0.3687, 0.1544, 0.3493, 0.1803, 0.371, 0.1803, 0.371, 0.1544, 0.3493, 0.1841, 0.3289, 0.2047, 0.3462, 0.2047, 0.3462, 0.1841, 0.3289, 0.2132, 0.3089, 0.2286, 0.3218, 0.2286, 0.3218, 0.2132, 0.3089, 0.2376, 0.2922, 0.2487, 0.3014, 0.6155, 0.3853, 0.6285, 0.385, 0.639, 0.4181, 0.6297, 0.4183, 0.6297, 0.4183, 0.639, 0.4181, 0.645, 0.4521, 0.6378, 0.4523, 0.6378, 0.4523, 0.645, 0.4521, 0.6468, 0.4853, 0.6403, 0.4854, 0.1936, 0.4151, 0.1571, 0.3947, 0.1803, 0.371, 0.2109, 0.3881, 0.2109, 0.3881, 0.1803, 0.371, 0.2047, 0.3462, 0.229, 0.3597, 0.229, 0.3597, 0.2047, 0.3462, 0.2286, 0.3218, 0.2468, 0.3319, 0.2468, 0.3319, 0.2286, 0.3218, 0.2487, 0.3014, 0.2616, 0.3087, 0.6045, 0.3856, 0.6155, 0.3853, 0.6297, 0.4183, 0.6218, 0.4185, 0.6218, 0.4185, 0.6297, 0.4183, 0.6378, 0.4523, 0.6317, 0.4524, 0.6317, 0.4524, 0.6378, 0.4523, 0.6403, 0.4854, 0.6348, 0.4856, 0.2342, 0.4291, 0.1936, 0.4151, 0.2109, 0.3881, 0.2448, 0.3998, 0.2448, 0.3998, 0.2109, 0.3881, 0.229, 0.3597, 0.256, 0.369, 0.256, 0.369, 0.229, 0.3597, 0.2468, 0.3319, 0.2669, 0.3389, 0.2669, 0.3389, 0.2468, 0.3319, 0.2616, 0.3087, 0.2761, 0.3137, 0.9442, 0.4229, 0.9572, 0.4231, 0.9429, 0.4561, 0.9336, 0.4559, 0.9336, 0.4559, 0.9429, 0.4561, 0.9346, 0.4901, 0.9274, 0.4899, 0.9274, 0.4899, 0.9346, 0.4901, 0.932, 0.5232, 0.9255, 0.5231, 0.2772, 0.4363, 0.2342, 0.4291, 0.2448, 0.3998, 0.2808, 0.4058, 0.2808, 0.4058, 0.2448, 0.3998, 0.256, 0.369, 0.2846, 0.3738, 0.2846, 0.3738, 0.256, 0.369, 0.2669, 0.3389, 0.2883, 0.3424, 0.9389, 0.392, 0.9591, 0.3923, 0.9442, 0.4229, 0.9298, 0.4227, 0.9298, 0.4227, 0.9442, 0.4229, 0.9336, 0.4559, 0.9232, 0.4558, 0.9232, 0.4558, 0.9336, 0.4559, 0.9274, 0.4899, 0.9195, 0.4898, 0.9195, 0.4898, 0.9274, 0.4899, 0.9255, 0.5231, 0.9182, 0.523, 0.3211, 0.4363, 0.2772, 0.4363, 0.2808, 0.4058, 0.3175, 0.4058, 0.3175, 0.4058, 0.2808, 0.4058, 0.2846, 0.3738, 0.3138, 0.3738, 0.3138, 0.3738, 0.2846, 0.3738, 0.2883, 0.3424, 0.3101, 0.3424, 0.9176, 0.3919, 0.9389, 0.392, 0.9298, 0.4227, 0.9145, 0.4226, 0.9145, 0.4226, 0.9298, 0.4227, 0.9232, 0.4558, 0.9123, 0.4557, 0.9123, 0.4557, 0.9232, 0.4558, 0.9195, 0.4898, 0.911, 0.4898, 0.911, 0.4898, 0.9195, 0.4898, 0.9182, 0.523, 0.9106, 0.5229, 0.3642, 0.4291, 0.3211, 0.4363, 0.3175, 0.4058, 0.3536, 0.3998, 0.3536, 0.3998, 0.3175, 0.4058, 0.3138, 0.3738, 0.3424, 0.369, 0.3424, 0.369, 0.3138, 0.3738, 0.3101, 0.3424, 0.3314, 0.3389, 0.8958, 0.3919, 0.9176, 0.3919, 0.9145, 0.4226, 0.8989, 0.4226, 0.8989, 0.4226, 0.9145, 0.4226, 0.9123, 0.4557, 0.9011, 0.4557, 0.9011, 0.4557, 0.9123, 0.4557, 0.911, 0.4898, 0.9023, 0.4898, 0.9023, 0.4898, 0.911, 0.4898, 0.9106, 0.5229, 0.9028, 0.5229, 0.4048, 0.4151, 0.3642, 0.4291, 0.3536, 0.3998, 0.3875, 0.3881, 0.3875, 0.3881, 0.3536, 0.3998, 0.3424, 0.369, 0.3693, 0.3597, 0.3693, 0.3597, 0.3424, 0.369, 0.3314, 0.3389, 0.3516, 0.3319, 0.8744, 0.392, 0.8958, 0.3919, 0.8989, 0.4226, 0.8836, 0.4227, 0.8836, 0.4227, 0.8989, 0.4226, 0.9011, 0.4557, 0.8901, 0.4558, 0.8901, 0.4558, 0.9011, 0.4557, 0.9023, 0.4898, 0.8939, 0.4898, 0.8939, 0.4898, 0.9023, 0.4898, 0.9028, 0.5229, 0.8951, 0.523, 0.4413, 0.3947, 0.4048, 0.4151, 0.3875, 0.3881, 0.418, 0.371, 0.418, 0.371, 0.3875, 0.3881, 0.3693, 0.3597, 0.3936, 0.3462, 0.3936, 0.3462, 0.3693, 0.3597, 0.3516, 0.3319, 0.3697, 0.3218, 0.8543, 0.3923, 0.8744, 0.392, 0.8836, 0.4227, 0.8691, 0.4229, 0.8691, 0.4229, 0.8836, 0.4227, 0.8901, 0.4558, 0.8798, 0.4559, 0.8798, 0.4559, 0.8901, 0.4558, 0.8939, 0.4898, 0.8859, 0.4899, 0.8859, 0.4899, 0.8939, 0.4898, 0.8951, 0.523, 0.8879, 0.5231, 0.4723, 0.3687, 0.4413, 0.3947, 0.418, 0.371, 0.444, 0.3493, 0.444, 0.3493, 0.418, 0.371, 0.3936, 0.3462, 0.4142, 0.3289, 0.4142, 0.3289, 0.3936, 0.3462, 0.3697, 0.3218, 0.3851, 0.3089, 0.3851, 0.3089, 0.3697, 0.3218, 0.3497, 0.3014, 0.3607, 0.2922, 0.8562, 0.4231, 0.8691, 0.4229, 0.8798, 0.4559, 0.8704, 0.4561, 0.8704, 0.4561, 0.8798, 0.4559, 0.8859, 0.4899, 0.8787, 0.4901, 0.8787, 0.4901, 0.8859, 0.4899, 0.8879, 0.5231, 0.8814, 0.5232, 0.4967, 0.3382, 0.4723, 0.3687, 0.444, 0.3493, 0.4644, 0.3238, 0.4644, 0.3238, 0.444, 0.3493, 0.4142, 0.3289, 0.4304, 0.3086, 0.4304, 0.3086, 0.4142, 0.3289, 0.3851, 0.3089, 0.3972, 0.2938, 0.3972, 0.2938, 0.3851, 0.3089, 0.3607, 0.2922, 0.3694, 0.2814, 0.7165, 0.04664, 0.7276, 0.04699, 0.7102, 0.0799, 0.7023, 0.07965, 0.7023, 0.07965, 0.7102, 0.0799, 0.7001, 0.1138, 0.694, 0.1136, 0.694, 0.1136, 0.7001, 0.1138, 0.6969, 0.1469, 0.6913, 0.1467, 0.5135, 0.3043, 0.4967, 0.3382, 0.4644, 0.3238, 0.4784, 0.2954, 0.4784, 0.2954, 0.4644, 0.3238, 0.4304, 0.3086, 0.4416, 0.2861, 0.4416, 0.2861, 0.4304, 0.3086, 0.3972, 0.2938, 0.4056, 0.277, 0.4056, 0.277, 0.3972, 0.2938, 0.3694, 0.2814, 0.3754, 0.2693, 0.7036, 0.04637, 0.7165, 0.04664, 0.7023, 0.07965, 0.693, 0.07946, 0.693, 0.07946, 0.7023, 0.07965, 0.694, 0.1136, 0.6868, 0.1134, 0.6868, 0.1134, 0.694, 0.1136, 0.6913, 0.1467, 0.6848, 0.1466, 0.5221, 0.2683, 0.5135, 0.3043, 0.4784, 0.2954, 0.4856, 0.2653, 0.4856, 0.2653, 0.4784, 0.2954, 0.4416, 0.2861, 0.4473, 0.2622, 0.4473, 0.2622, 0.4416, 0.2861, 0.4056, 0.277, 0.4098, 0.2591, 0.6983, 0.01553, 0.7184, 0.0158, 0.7036, 0.04637, 0.6892, 0.04618, 0.6892, 0.04618, 0.7036, 0.04637, 0.693, 0.07946, 0.6826, 0.07932, 0.6826, 0.07932, 0.693, 0.07946, 0.6868, 0.1134, 0.6788, 0.1133, 0.6788, 0.1133, 0.6868, 0.1134, 0.6848, 0.1466, 0.6776, 0.1465, 0.5221, 0.2317, 0.5221, 0.2683, 0.4856, 0.2653, 0.4856, 0.2347, 0.4856, 0.2347, 0.4856, 0.2653, 0.4473, 0.2622, 0.4473, 0.2378, 0.4473, 0.2378, 0.4473, 0.2622, 0.4098, 0.2591, 0.4098, 0.2409, 0.6769, 0.0154, 0.6983, 0.01553, 0.6892, 0.04618, 0.6738, 0.04608, 0.6738, 0.04608, 0.6892, 0.04618, 0.6826, 0.07932, 0.6716, 0.07925, 0.6716, 0.07925, 0.6826, 0.07932, 0.6788, 0.1133, 0.6704, 0.1133, 0.6704, 0.1133, 0.6788, 0.1133, 0.6776, 0.1465, 0.6699, 0.1465, 0.5135, 0.1957, 0.5221, 0.2317, 0.4856, 0.2347, 0.4784, 0.2046, 0.4784, 0.2046, 0.4856, 0.2347, 0.4473, 0.2378, 0.4416, 0.2139, 0.4416, 0.2139, 0.4473, 0.2378, 0.4098, 0.2409, 0.4056, 0.223, 0.6551, 0.0154, 0.6769, 0.0154, 0.6738, 0.04608, 0.6582, 0.04608, 0.6582, 0.04608, 0.6738, 0.04608, 0.6716, 0.07925, 0.6604, 0.07925, 0.6604, 0.07925, 0.6716, 0.07925, 0.6704, 0.1133, 0.6617, 0.1133, 0.6617, 0.1133, 0.6704, 0.1133, 0.6699, 0.1465, 0.6621, 0.1465, 0.4967, 0.1618, 0.5135, 0.1957, 0.4784, 0.2046, 0.4644, 0.1762, 0.4644, 0.1762, 0.4784, 0.2046, 0.4416, 0.2139, 0.4304, 0.1914, 0.4304, 0.1914, 0.4416, 0.2139, 0.4056, 0.223, 0.3972, 0.2062, 0.6338, 0.01553, 0.6551, 0.0154, 0.6582, 0.04608, 0.6429, 0.04618, 0.6429, 0.04618, 0.6582, 0.04608, 0.6604, 0.07925, 0.6495, 0.07932, 0.6495, 0.07932, 0.6604, 0.07925, 0.6617, 0.1133, 0.6532, 0.1133, 0.6532, 0.1133, 0.6617, 0.1133, 0.6621, 0.1465, 0.6545, 0.1465, 0.4723, 0.1313, 0.4967, 0.1618, 0.4644, 0.1762, 0.444, 0.1507, 0.444, 0.1507, 0.4644, 0.1762, 0.4304, 0.1914, 0.4142, 0.1711, 0.4142, 0.1711, 0.4304, 0.1914, 0.3972, 0.2062, 0.3851, 0.1911, 0.6136, 0.0158, 0.6338, 0.01553, 0.6429, 0.04618, 0.6285, 0.04637, 0.6285, 0.04637, 0.6429, 0.04618, 0.6495, 0.07932, 0.6391, 0.07946, 0.6391, 0.07946, 0.6495, 0.07932, 0.6532, 0.1133, 0.6453, 0.1134, 0.6453, 0.1134, 0.6532, 0.1133, 0.6545, 0.1465, 0.6472, 0.1466, 0.4413, 0.1053, 0.4723, 0.1313, 0.444, 0.1507, 0.418, 0.129, 0.418, 0.129, 0.444, 0.1507, 0.4142, 0.1711, 0.3936, 0.1538, 0.3936, 0.1538, 0.4142, 0.1711, 0.3851, 0.1911, 0.3697, 0.1782, 0.3697, 0.1782, 0.3851, 0.1911, 0.3607, 0.2078, 0.3497, 0.1986, 0.6155, 0.04664, 0.6285, 0.04637, 0.6391, 0.07946, 0.6298, 0.07965, 0.6298, 0.07965, 0.6391, 0.07946, 0.6453, 0.1134, 0.6381, 0.1136, 0.6381, 0.1136, 0.6453, 0.1134, 0.6472, 0.1466, 0.6407, 0.1467, 0.4048, 0.08492, 0.4413, 0.1053, 0.418, 0.129, 0.3875, 0.1119, 0.3875, 0.1119, 0.418, 0.129, 0.3936, 0.1538, 0.3693, 0.1403, 0.3693, 0.1403, 0.3936, 0.1538, 0.3697, 0.1782, 0.3516, 0.1681, 0.3516, 0.1681, 0.3697, 0.1782, 0.3497, 0.1986, 0.3367, 0.1913, 0.6045, 0.04699, 0.6155, 0.04664, 0.6298, 0.07965, 0.6219, 0.0799, 0.6219, 0.0799, 0.6298, 0.07965, 0.6381, 0.1136, 0.632, 0.1138, 0.632, 0.1138, 0.6381, 0.1136, 0.6407, 0.1467, 0.6352, 0.1469, 0.3642, 0.07088, 0.4048, 0.08492, 0.3875, 0.1119, 0.3536, 0.1002, 0.3536, 0.1002, 0.3875, 0.1119, 0.3693, 0.1403, 0.3424, 0.131, 0.3424, 0.131, 0.3693, 0.1403, 0.3516, 0.1681, 0.3314, 0.1611, 0.3314, 0.1611, 0.3516, 0.1681, 0.3367, 0.1913, 0.3223, 0.1863, 0.8288, 0.423, 0.8417, 0.4233, 0.8273, 0.4563, 0.818, 0.4561, 0.818, 0.4561, 0.8273, 0.4563, 0.8189, 0.4902, 0.8117, 0.49, 0.8117, 0.49, 0.8189, 0.4902, 0.8161, 0.5233, 0.8096, 0.5232, 0.3211, 0.06372, 0.3642, 0.07088, 0.3536, 0.1002, 0.3175, 0.09421, 0.3175, 0.09421, 0.3536, 0.1002, 0.3424, 0.131, 0.3138, 0.1262, 0.3138, 0.1262, 0.3424, 0.131, 0.3314, 0.1611, 0.3101, 0.1576, 0.8236, 0.3922, 0.8438, 0.3925, 0.8288, 0.423, 0.8144, 0.4228, 0.8144, 0.4228, 0.8288, 0.423, 0.818, 0.4561, 0.8077, 0.4559, 0.8077, 0.4559, 0.818, 0.4561, 0.8117, 0.49, 0.8037, 0.4899, 0.8037, 0.4899, 0.8117, 0.49, 0.8096, 0.5232, 0.8024, 0.5231, 0.2772, 0.06372, 0.3211, 0.06372, 0.3175, 0.09421, 0.2808, 0.09421, 0.2808, 0.09421, 0.3175, 0.09421, 0.3138, 0.1262, 0.2846, 0.1262, 0.2846, 0.1262, 0.3138, 0.1262, 0.3101, 0.1576, 0.2883, 0.1576, 0.8023, 0.392, 0.8236, 0.3922, 0.8144, 0.4228, 0.799, 0.4226, 0.799, 0.4226, 0.8144, 0.4228, 0.8077, 0.4559, 0.7967, 0.4558, 0.7967, 0.4558, 0.8077, 0.4559, 0.8037, 0.4899, 0.7953, 0.4898, 0.7953, 0.4898, 0.8037, 0.4899, 0.8024, 0.5231, 0.7947, 0.523, 0.2342, 0.07088, 0.2772, 0.06372, 0.2808, 0.09421, 0.2448, 0.1002, 0.2448, 0.1002, 0.2808, 0.09421, 0.2846, 0.1262, 0.256, 0.131, 0.256, 0.131, 0.2846, 0.1262, 0.2883, 0.1576, 0.2669, 0.1611, 0.7805, 0.3919, 0.8023, 0.392, 0.799, 0.4226, 0.7834, 0.4226, 0.7834, 0.4226, 0.799, 0.4226, 0.7967, 0.4558, 0.7855, 0.4558, 0.7855, 0.4558, 0.7967, 0.4558, 0.7953, 0.4898, 0.7866, 0.4898, 0.7866, 0.4898, 0.7953, 0.4898, 0.7947, 0.523, 0.7869, 0.523, 0.1936, 0.08492, 0.2342, 0.07088, 0.2448, 0.1002, 0.2109, 0.1119, 0.2109, 0.1119, 0.2448, 0.1002, 0.256, 0.131, 0.229, 0.1403, 0.229, 0.1403, 0.256, 0.131, 0.2669, 0.1611, 0.2468, 0.1681, 0.7591, 0.392, 0.7805, 0.3919, 0.7834, 0.4226, 0.7681, 0.4226, 0.7681, 0.4226, 0.7834, 0.4226, 0.7855, 0.4558, 0.7745, 0.4558, 0.7745, 0.4558, 0.7855, 0.4558, 0.7866, 0.4898, 0.7781, 0.4898, 0.7781, 0.4898, 0.7866, 0.4898, 0.7869, 0.523, 0.7792, 0.523, 0.1571, 0.1053, 0.1936, 0.08492, 0.2109, 0.1119, 0.1803, 0.129, 0.1803, 0.129, 0.2109, 0.1119, 0.229, 0.1403, 0.2047, 0.1538, 0.2047, 0.1538, 0.229, 0.1403, 0.2468, 0.1681, 0.2286, 0.1782, 0.739, 0.3922, 0.7591, 0.392, 0.7681, 0.4226, 0.7537, 0.4228, 0.7537, 0.4228, 0.7681, 0.4226, 0.7745, 0.4558, 0.7642, 0.4559, 0.7642, 0.4559, 0.7745, 0.4558, 0.7781, 0.4898, 0.7702, 0.4899, 0.7702, 0.4899, 0.7781, 0.4898, 0.7792, 0.523, 0.772, 0.5231, 0.126, 0.1313, 0.1571, 0.1053, 0.1803, 0.129, 0.1544, 0.1507, 0.1544, 0.1507, 0.1803, 0.129, 0.2047, 0.1538, 0.1841, 0.1711, 0.1841, 0.1711, 0.2047, 0.1538, 0.2286, 0.1782, 0.2132, 0.1911, 0.2132, 0.1911, 0.2286, 0.1782, 0.2487, 0.1986, 0.2376, 0.2078, 0.7407, 0.423, 0.7537, 0.4228, 0.7642, 0.4559, 0.7549, 0.4561, 0.7549, 0.4561, 0.7642, 0.4559, 0.7702, 0.4899, 0.763, 0.49, 0.763, 0.49, 0.7702, 0.4899, 0.772, 0.5231, 0.7655, 0.5232, 0.1016, 0.1618, 0.126, 0.1313, 0.1544, 0.1507, 0.134, 0.1762, 0.134, 0.1762, 0.1544, 0.1507, 0.1841, 0.1711, 0.1679, 0.1914, 0.1679, 0.1914, 0.1841, 0.1711, 0.2132, 0.1911, 0.2011, 0.2062, 0.2011, 0.2062, 0.2132, 0.1911, 0.2376, 0.2078, 0.229, 0.2186, 0.7165, 0.3856, 0.7276, 0.386, 0.71, 0.4188, 0.7021, 0.4185, 0.747, 0.4563, 0.7549, 0.4561, 0.763, 0.49, 0.7569, 0.4902, 0.7569, 0.4902, 0.763, 0.49, 0.7655, 0.5232, 0.76, 0.5233, 0.08482, 0.1957, 0.1016, 0.1618, 0.134, 0.1762, 0.1199, 0.2046, 0.1199, 0.2046, 0.134, 0.1762, 0.1679, 0.1914, 0.1567, 0.2139, 0.1567, 0.2139, 0.1679, 0.1914, 0.2011, 0.2062, 0.1928, 0.223, 0.1928, 0.223, 0.2011, 0.2062, 0.229, 0.2186, 0.223, 0.2307, 0.7036, 0.3853, 0.7165, 0.3856, 0.7021, 0.4185, 0.6928, 0.4183, 0.6928, 0.4183, 0.7021, 0.4185, 0.6937, 0.4524, 0.6865, 0.4523, 0.6865, 0.4523, 0.6937, 0.4524, 0.6909, 0.4856, 0.6844, 0.4854, 0.07626, 0.2317, 0.08482, 0.1957, 0.1199, 0.2046, 0.1127, 0.2347, 0.1127, 0.2347, 0.1199, 0.2046, 0.1567, 0.2139, 0.151, 0.2378, 0.151, 0.2378, 0.1567, 0.2139, 0.1928, 0.223, 0.1885, 0.2409, 0.6985, 0.3544, 0.7186, 0.3547, 0.7036, 0.3853, 0.6892, 0.385, 0.6892, 0.385, 0.7036, 0.3853, 0.6928, 0.4183, 0.6825, 0.4181, 0.6825, 0.4181, 0.6928, 0.4183, 0.6865, 0.4523, 0.6785, 0.4521, 0.6785, 0.4521, 0.6865, 0.4523, 0.6844, 0.4854, 0.6772, 0.4853, 0.07626, 0.2683, 0.07626, 0.2317, 0.1127, 0.2347, 0.1127, 0.2653, 0.1127, 0.2653, 0.1127, 0.2347, 0.151, 0.2378, 0.151, 0.2622, 0.151, 0.2622, 0.151, 0.2378, 0.1885, 0.2409, 0.1885, 0.2591, 0.6771, 0.3542, 0.6985, 0.3544, 0.6892, 0.385, 0.6738, 0.3849, 0.6738, 0.3849, 0.6892, 0.385, 0.6825, 0.4181, 0.6715, 0.418, 0.6715, 0.418, 0.6825, 0.4181, 0.6785, 0.4521, 0.6701, 0.4521, 0.6701, 0.4521, 0.6785, 0.4521, 0.6772, 0.4853, 0.6695, 0.4852, 0.6691, 0.5698, 0.6695, 0.4852, 0.6772, 0.4853, 0.6768, 0.5699, 0.661, 0.6293, 0.6689, 0.6293, 0.6691, 0.6463, 0.6606, 0.6462, 0.6606, 0.6462, 0.6691, 0.6463, 0.6701, 0.6615, 0.6596, 0.6615, 0.7991, 0.3035, 0.805, 0.3108, 0.7937, 0.3185, 0.7863, 0.3092, 0.6534, 0.6293, 0.661, 0.6293, 0.6606, 0.6462, 0.6523, 0.6463, 0.6523, 0.6463, 0.6606, 0.6462, 0.6596, 0.6615, 0.6493, 0.6615, 0.7951, 0.2954, 0.7991, 0.3035, 0.7863, 0.3092, 0.7812, 0.2989, 0.6462, 0.6294, 0.6534, 0.6293, 0.6523, 0.6463, 0.6444, 0.6464, 0.6444, 0.6464, 0.6523, 0.6463, 0.6493, 0.6615, 0.6396, 0.6616, 0.7931, 0.2868, 0.7951, 0.2954, 0.7812, 0.2989, 0.7786, 0.288, 0.6397, 0.6295, 0.6462, 0.6294, 0.6444, 0.6464, 0.6373, 0.6465, 0.6373, 0.6465, 0.6444, 0.6464, 0.6396, 0.6616, 0.6308, 0.6618, 0.7931, 0.278, 0.7931, 0.2868, 0.7786, 0.288, 0.7786, 0.2768, 0.6341, 0.6296, 0.6397, 0.6295, 0.6373, 0.6465, 0.6313, 0.6467, 0.6313, 0.6467, 0.6373, 0.6465, 0.6308, 0.6618, 0.6234, 0.662, 0.7951, 0.2694, 0.7931, 0.278, 0.7786, 0.2768, 0.7812, 0.2659, 0.9255, 0.6671, 0.932, 0.6673, 0.9342, 0.6843, 0.9271, 0.6841, 0.9271, 0.6841, 0.9342, 0.6843, 0.9407, 0.6996, 0.9319, 0.6994, 0.7991, 0.2613, 0.7951, 0.2694, 0.7812, 0.2659, 0.7863, 0.2556, 0.9182, 0.667, 0.9255, 0.6671, 0.9271, 0.6841, 0.9193, 0.684, 0.9193, 0.684, 0.9271, 0.6841, 0.9319, 0.6994, 0.9222, 0.6993, 0.805, 0.254, 0.7991, 0.2613, 0.7863, 0.2556, 0.7937, 0.2463, 0.9106, 0.667, 0.9182, 0.667, 0.9193, 0.684, 0.9109, 0.684, 0.9109, 0.684, 0.9193, 0.684, 0.9222, 0.6993, 0.9119, 0.6992, 0.8124, 0.2478, 0.805, 0.254, 0.7937, 0.2463, 0.8032, 0.2384, 0.9028, 0.667, 0.9106, 0.667, 0.9109, 0.684, 0.9024, 0.684, 0.9024, 0.684, 0.9109, 0.684, 0.9119, 0.6992, 0.9014, 0.6992, 0.8211, 0.2429, 0.8124, 0.2478, 0.8032, 0.2384, 0.8143, 0.2322, 0.8951, 0.667, 0.9028, 0.667, 0.9024, 0.684, 0.8941, 0.684, 0.8941, 0.684, 0.9024, 0.684, 0.9014, 0.6992, 0.8911, 0.6993, 0.8308, 0.2395, 0.8211, 0.2429, 0.8143, 0.2322, 0.8266, 0.2279, 0.8879, 0.6671, 0.8951, 0.667, 0.8941, 0.684, 0.8862, 0.6841, 0.8862, 0.6841, 0.8941, 0.684, 0.8911, 0.6993, 0.8814, 0.6994, 0.8411, 0.2378, 0.8308, 0.2395, 0.8266, 0.2279, 0.8397, 0.2258, 0.8814, 0.6673, 0.8879, 0.6671, 0.8862, 0.6841, 0.8791, 0.6843, 0.8791, 0.6843, 0.8862, 0.6841, 0.8814, 0.6994, 0.8727, 0.6996, 0.8516, 0.2378, 0.8411, 0.2378, 0.8397, 0.2258, 0.853, 0.2258, 0.6913, 0.2908, 0.6969, 0.291, 0.6996, 0.308, 0.6936, 0.3078, 0.6936, 0.3078, 0.6996, 0.308, 0.7075, 0.3233, 0.7, 0.3231, 0.8619, 0.2395, 0.8516, 0.2378, 0.853, 0.2258, 0.8661, 0.2279, 0.6848, 0.2906, 0.6913, 0.2908, 0.6936, 0.3078, 0.6865, 0.3076, 0.6865, 0.3076, 0.6936, 0.3078, 0.7, 0.3231, 0.6913, 0.3229, 0.8716, 0.2429, 0.8619, 0.2395, 0.8661, 0.2279, 0.8785, 0.2322, 0.6776, 0.2905, 0.6848, 0.2906, 0.6865, 0.3076, 0.6787, 0.3075, 0.6787, 0.3075, 0.6865, 0.3076, 0.6913, 0.3229, 0.6816, 0.3228, 0.8804, 0.2478, 0.8716, 0.2429, 0.8785, 0.2322, 0.8896, 0.2384, 0.6699, 0.2905, 0.6776, 0.2905, 0.6787, 0.3075, 0.6703, 0.3075, 0.6703, 0.3075, 0.6787, 0.3075, 0.6816, 0.3228, 0.6713, 0.3227, 0.8878, 0.254, 0.8804, 0.2478, 0.8896, 0.2384, 0.899, 0.2463, 0.6621, 0.2905, 0.6699, 0.2905, 0.6703, 0.3075, 0.6618, 0.3075, 0.6618, 0.3075, 0.6703, 0.3075, 0.6713, 0.3227, 0.6608, 0.3227, 0.8936, 0.2613, 0.8878, 0.254, 0.899, 0.2463, 0.9064, 0.2556, 0.6545, 0.2905, 0.6621, 0.2905, 0.6618, 0.3075, 0.6534, 0.3075, 0.6534, 0.3075, 0.6618, 0.3075, 0.6608, 0.3227, 0.6505, 0.3228, 0.8976, 0.2694, 0.8936, 0.2613, 0.9064, 0.2556, 0.9115, 0.2659, 0.6472, 0.2906, 0.6545, 0.2905, 0.6534, 0.3075, 0.6456, 0.3076, 0.6456, 0.3076, 0.6534, 0.3075, 0.6505, 0.3228, 0.6408, 0.3229, 0.8997, 0.278, 0.8976, 0.2694, 0.9115, 0.2659, 0.9141, 0.2768, 0.6407, 0.2908, 0.6472, 0.2906, 0.6456, 0.3076, 0.6385, 0.3078, 0.6385, 0.3078, 0.6456, 0.3076, 0.6408, 0.3229, 0.6321, 0.3231, 0.8997, 0.2868, 0.8997, 0.278, 0.9141, 0.2768, 0.9141, 0.288, 0.6352, 0.291, 0.6407, 0.2908, 0.6385, 0.3078, 0.6325, 0.308, 0.6325, 0.308, 0.6385, 0.3078, 0.6321, 0.3231, 0.6246, 0.3233, 0.8976, 0.2954, 0.8997, 0.2868, 0.9141, 0.288, 0.9115, 0.2989, 0.809, 0.6672, 0.8154, 0.6674, 0.8176, 0.6844, 0.8106, 0.6842, 0.8106, 0.6842, 0.8176, 0.6844, 0.824, 0.6997, 0.8153, 0.6995, 0.8936, 0.3035, 0.8976, 0.2954, 0.9115, 0.2989, 0.9064, 0.3092, 0.8017, 0.6671, 0.809, 0.6672, 0.8106, 0.6842, 0.8027, 0.6841, 0.8027, 0.6841, 0.8106, 0.6842, 0.8153, 0.6995, 0.8056, 0.6994, 0.8878, 0.3108, 0.8936, 0.3035, 0.9064, 0.3092, 0.899, 0.3185, 0.7941, 0.667, 0.8017, 0.6671, 0.8027, 0.6841, 0.7943, 0.684, 0.7943, 0.684, 0.8027, 0.6841, 0.8056, 0.6994, 0.7953, 0.6993, 0.8804, 0.317, 0.8878, 0.3108, 0.899, 0.3185, 0.8896, 0.3264, 0.7862, 0.667, 0.7941, 0.667, 0.7943, 0.684, 0.7858, 0.684, 0.7858, 0.684, 0.7943, 0.684, 0.7953, 0.6993, 0.7848, 0.6993, 0.8716, 0.3219, 0.8804, 0.317, 0.8896, 0.3264, 0.8785, 0.3326, 0.7786, 0.667, 0.7862, 0.667, 0.7858, 0.684, 0.7775, 0.684, 0.7775, 0.684, 0.7858, 0.684, 0.7848, 0.6993, 0.7745, 0.6993, 0.8619, 0.3252, 0.8716, 0.3219, 0.8785, 0.3326, 0.8661, 0.3368, 0.7714, 0.6671, 0.7786, 0.667, 0.7775, 0.684, 0.7696, 0.6841, 0.7696, 0.6841, 0.7775, 0.684, 0.7745, 0.6993, 0.7648, 0.6994, 0.8516, 0.3269, 0.8619, 0.3252, 0.8661, 0.3368, 0.853, 0.339, 0.7649, 0.6672, 0.7714, 0.6671, 0.7696, 0.6841, 0.7625, 0.6842, 0.7625, 0.6842, 0.7696, 0.6841, 0.7648, 0.6994, 0.756, 0.6995, 0.8411, 0.3269, 0.8516, 0.3269, 0.853, 0.339, 0.8397, 0.339, 0.7593, 0.6674, 0.7649, 0.6672, 0.7625, 0.6842, 0.7565, 0.6844, 0.7565, 0.6844, 0.7625, 0.6842, 0.756, 0.6995, 0.7486, 0.6997, 0.8308, 0.3252, 0.8411, 0.3269, 0.8397, 0.339, 0.8266, 0.3368, 0.6838, 0.6295, 0.6903, 0.6296, 0.6924, 0.6467, 0.6854, 0.6465, 0.6854, 0.6465, 0.6924, 0.6467, 0.6988, 0.662, 0.6901, 0.6618, 0.8211, 0.3219, 0.8308, 0.3252, 0.8266, 0.3368, 0.8143, 0.3326, 0.6765, 0.6294, 0.6838, 0.6295, 0.6854, 0.6465, 0.6775, 0.6464, 0.6775, 0.6464, 0.6854, 0.6465, 0.6901, 0.6618, 0.6804, 0.6616, 0.8124, 0.317, 0.8211, 0.3219, 0.8143, 0.3326, 0.8032, 0.3264, 0.6689, 0.6293, 0.6765, 0.6294, 0.6775, 0.6464, 0.6691, 0.6463, 0.6691, 0.6463, 0.6775, 0.6464, 0.6804, 0.6616, 0.6701, 0.6615, 0.805, 0.3108, 0.8124, 0.317, 0.8032, 0.3264, 0.7937, 0.3185, 0.7668, 0.3369, 0.7937, 0.3185, 0.8032, 0.3264, 0.7811, 0.3488])
me_cylinder.use_remesh_fix_poles = True
me_cylinder.use_remesh_preserve_attributes = False
me_cylinder.use_mirror_vertex_groups = False
me_cylinder.update()

# ---- objects
ob_cylinder = bpy.data.objects.new('Cylinder', me_cylinder)

# ---- transforms, parenting, visibility, modifiers, constraints
ob_cylinder.location = (0.0, 0.0, 0.0)
ob_cylinder.lineart.crease_threshold = 0.0
_m = ob_cylinder.modifiers.new('Auto Smooth', 'NODES')
_m.node_group = ng_auto_smooth
_gi = [s.identifier for s in ng_auto_smooth.interface.items_tree if s.item_type == 'SOCKET' and s.in_out == 'INPUT']
_m[_gi[1]] = 0.5236  # Angle

# ---- collection membership
col_collection.objects.link(ob_cylinder)

# ---- scene / render settings (as saved in the file)
scene.frame_start = 1; scene.frame_end = 250; scene.frame_set(1)
scene.render.engine = 'BLENDER_EEVEE_NEXT'
scene.cycles.use_denoising = False
scene.cycles.samples = 128
scene.cycles.sampling_pattern = 'TABULATED_SOBOL'
scene.cycles.use_adaptive_sampling = False
scene.cycles.use_light_tree = False
scene.view_settings.view_transform = 'Filmic'
bpy.context.view_layer.update()

# ---- added for rendering (the .blend has no active camera and no usable light): camera, sun
cam_auto = bpy.data.cameras.new('AutoCamera')
cam_auto.lens = 50.0
cam_auto.sensor_width = 36.0
cam_auto.clip_end = 1000.0
ob_auto_camera = bpy.data.objects.new('AutoCamera', cam_auto)
scene.collection.objects.link(ob_auto_camera)
ob_auto_camera.location = (3.09981, -3.71977, 3.37772)
ob_auto_camera.rotation_euler = (1.09748, -7.21219e-08, 0.694738)
scene.camera = ob_auto_camera
light_auto_sun = bpy.data.lights.new('AutoSun', 'SUN')
light_auto_sun.energy = 3.0
light_auto_sun.angle = 0.0523599
ob_auto_sun = bpy.data.objects.new('AutoSun', light_auto_sun)
scene.collection.objects.link(ob_auto_sun)
ob_auto_sun.rotation_euler = (0.872665, 0.174533, 0.523599)
bpy.context.view_layer.update()
